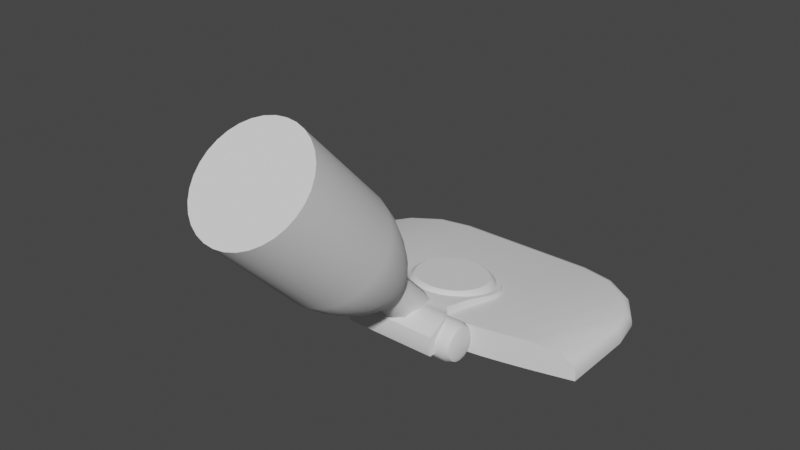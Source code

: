 # Source: VacuumCleaner_Enemy_.blend  (saved by Blender 3.6.11; exported with 4.5.12 LTS)
import bpy
from mathutils import Matrix  # noqa: F401  (used for matrix-valued properties, if any)

bpy.ops.wm.read_factory_settings(use_empty=True)
scene = bpy.context.scene
scene.name = 'Scene'

# ---- node groups
ng_auto_smooth = bpy.data.node_groups.new('Auto Smooth', 'GeometryNodeTree')
_s = ng_auto_smooth.interface.new_socket(name='Geometry', in_out='OUTPUT', socket_type='NodeSocketGeometry')
_s = ng_auto_smooth.interface.new_socket(name='Geometry', in_out='INPUT', socket_type='NodeSocketGeometry')
_s = ng_auto_smooth.interface.new_socket(name='Angle', in_out='INPUT', socket_type='NodeSocketFloat')
_s.subtype = 'ANGLE'
_s.min_value = 0.0
_s.max_value = 3.142
ng_auto_smooth.is_modifier = True
_N = ng_auto_smooth.nodes; _L = ng_auto_smooth.links
n0 = _N.new('NodeGroupOutput'); n0.name = 'Group Output'; n0.location = (480, -100)
n1 = _N.new('NodeGroupInput'); n1.name = 'Group Input'; n1.location = (-420, -300)
n2 = _N.new('NodeGroupInput'); n2.name = 'Group Input.001'; n2.location = (-60, -100)
n3 = _N.new('GeometryNodeSetShadeSmooth'); n3.name = 'Set Shade Smooth'; n3.location = (120, -100)
n3.domain = 'EDGE'
n4 = _N.new('GeometryNodeSetShadeSmooth'); n4.name = 'Set Shade Smooth.001'; n4.location = (300, -100)
n5 = _N.new('GeometryNodeInputMeshEdgeAngle'); n5.name = 'Edge Angle'; n5.location = (-420, -220)
n6 = _N.new('GeometryNodeInputEdgeSmooth'); n6.name = 'Is Edge Smooth'; n6.location = (-60, -160)
n7 = _N.new('GeometryNodeInputShadeSmooth'); n7.name = 'Is Face Smooth'; n7.location = (-240, -340)
n8 = _N.new('FunctionNodeBooleanMath'); n8.name = 'Boolean Math'; n8.location = (-60, -220)
n9 = _N.new('FunctionNodeCompare'); n9.name = 'Compare'; n9.location = (-240, -180)
n9.operation = 'LESS_EQUAL'
_L.new(n5.outputs[0], n9.inputs[0])
_L.new(n4.outputs[0], n0.inputs[0])
_L.new(n1.outputs[1], n9.inputs[1])
_L.new(n9.outputs[0], n8.inputs[0])
_L.new(n7.outputs[0], n8.inputs[1])
_L.new(n2.outputs[0], n3.inputs[0])
_L.new(n6.outputs[0], n3.inputs[1])
_L.new(n3.outputs[0], n4.inputs[0])
_L.new(n8.outputs[0], n3.inputs[2])
n0.is_active_output = True

# ---- world
world_world = bpy.data.worlds.new('World'); scene.world = world_world
world_world.use_nodes = True; world_world.node_tree.nodes.clear()
_N = world_world.node_tree.nodes; _L = world_world.node_tree.links
n0 = _N.new('ShaderNodeOutputWorld'); n0.name = 'World Output'; n0.location = (300, 300)
n1 = _N.new('ShaderNodeBackground'); n1.name = 'Background'; n1.location = (10, 300)
n1.inputs[0].default_value = (0.05088, 0.05088, 0.05088, 1.0)
_L.new(n1.outputs[0], n0.inputs[0])
n0.is_active_output = True
world_world.color = (0.05088, 0.05088, 0.05088)
world_world.use_sun_shadow = False
world_world.sun_shadow_jitter_overblur = 0.0

# ---- meshes
me_cube = bpy.data.meshes.new('Cube')
me_cube.from_pydata([(0.1997, -0.1274, 0.004947), (-0.0768, -0.1536, 0.04737), (0.169, -0.1352, 0.004947), (0.1382, -0.1423, 0.004947), (0.1075, -0.1486, 0.004947), (0.2208, 0.04038, 0.004947), (0.1936, 0.08113, 0.004947), (0.1529, 0.1084, 0.004947), (0.2304, -0.007697, 0.004947), (0.1048, 0.1179, 0.004947), (0.0768, -0.1536, 0.004947), (0.2304, -0.1193, 0.004947), (-0.1075, -0.1486, 0.04737), (-0.1382, -0.1423, 0.04737), (-0.169, -0.1352, 0.04737), (-0.1997, -0.1274, 0.04737), (0.0, -0.1594, 0.04737), (0.0, 0.1179, 0.004947), (0.0, -0.1594, 0.004947), (-0.1997, -0.1274, 0.004947), (0.0768, -0.1536, 0.04737), (-0.169, -0.1352, 0.004947), (-0.1382, -0.1423, 0.004947), (-0.1075, -0.1486, 0.004947), (-0.2208, 0.04038, 0.004947), (-0.1936, 0.08113, 0.004947), (-0.1529, 0.1084, 0.004947), (-0.2304, -0.007697, 0.004947), (-0.1048, 0.1179, 0.004947), (-0.0768, -0.1536, 0.004947), (-0.2304, -0.1193, 0.004947), (0.1075, -0.1486, 0.04737), (0.1382, -0.1423, 0.04737), (0.169, -0.1352, 0.04737), (0.2098, -0.1247, 0.03975), (-0.2238, -0.1208, 0.02923), (-0.2304, -0.1192, 0.01046), (-0.2271, -0.1199, 0.0249), (-0.2295, -0.1193, 0.01803), (-0.1025, 0.1024, 0.02618), (-0.1048, 0.1179, 0.01046), (-0.1036, 0.1102, 0.02338), (-0.1045, 0.1158, 0.01762), (-0.2304, -0.007697, 0.01046), (-0.224, -0.02074, 0.0291), (-0.2295, -0.009445, 0.01801), (-0.2272, -0.01422, 0.02484), (-0.1529, 0.1084, 0.01046), (-0.1489, 0.09294, 0.02627), (-0.1523, 0.1063, 0.01763), (-0.1509, 0.1007, 0.02342), (-0.1936, 0.08113, 0.01046), (-0.1882, 0.0663, 0.02654), (-0.1929, 0.07915, 0.01767), (-0.1909, 0.07372, 0.02356), (-0.2208, 0.04038, 0.01046), (-0.2143, 0.02649, 0.02718), (-0.22, 0.03852, 0.01775), (-0.2176, 0.03343, 0.02388), (0.0, 0.1025, 0.02617), (0.0, 0.1179, 0.01046), (0.0, 0.1102, 0.02337), (0.0, 0.1159, 0.01762), (0.2304, -0.1192, 0.01046), (0.2238, -0.1208, 0.02923), (0.2295, -0.1193, 0.01803), (0.2271, -0.1199, 0.0249), (0.1048, 0.1179, 0.01046), (0.1025, 0.1024, 0.02618), (0.1045, 0.1158, 0.01762), (0.1036, 0.1102, 0.02338), (0.224, -0.02074, 0.0291), (0.2304, -0.007697, 0.01046), (0.2272, -0.01422, 0.02484), (0.2295, -0.009445, 0.01801), (0.1489, 0.09294, 0.02627), (0.1529, 0.1084, 0.01046), (0.1509, 0.1007, 0.02342), (0.1523, 0.1063, 0.01763), (0.1882, 0.0663, 0.02654), (0.1936, 0.08113, 0.01046), (0.1909, 0.07372, 0.02356), (0.1929, 0.07915, 0.01767), (0.2143, 0.02649, 0.02718), (0.2208, 0.04038, 0.01046), (0.2176, 0.03343, 0.02388), (0.22, 0.03852, 0.01775), (0.0, -0.1594, 0.01803), (-0.0768, -0.1536, 0.01803), (-0.1075, -0.1486, 0.01803), (-0.1382, -0.1423, 0.01803), (-0.169, -0.1352, 0.01803), (-0.1997, -0.1274, 0.01803), (0.1997, -0.1274, 0.01803), (0.169, -0.1352, 0.01803), (0.1382, -0.1423, 0.01803), (0.1075, -0.1486, 0.01803), (0.0768, -0.1536, 0.01803)], [], [(43, 27, 30, 36), (60, 17, 28, 40), (47, 26, 25, 51), (16, 20, 68, 59), (51, 25, 24, 55), (16, 59, 39, 1), (63, 11, 8, 72), (3, 6, 5, 2), (4, 7, 6, 3), (29, 23, 26, 28), (22, 21, 24, 25), (23, 22, 25, 26), (0, 8, 11), (2, 5, 8, 0), (17, 60, 67, 9), (18, 17, 9, 10), (19, 30, 27), (18, 29, 28, 17), (21, 19, 27, 24), (7, 76, 80, 6), (84, 5, 6, 80), (5, 84, 72, 8), (10, 9, 7, 4), (88, 29, 18, 87), (89, 88, 1, 12), (90, 22, 23, 89), (91, 21, 22, 90), (92, 19, 21, 91), (15, 44, 35), (93, 0, 11, 63, 65), (55, 24, 27, 43), (20, 31, 75, 68), (31, 32, 79, 75), (32, 33, 83, 79), (33, 34, 71, 83), (7, 9, 67, 76), (34, 64, 71), (93, 34, 33, 94), (94, 33, 32, 95), (95, 32, 31, 96), (96, 31, 20, 97), (97, 20, 16, 87), (1, 39, 48, 12), (12, 48, 52, 13), (13, 52, 56, 14), (14, 56, 44, 15), (40, 28, 26, 47), (48, 39, 41, 50), (50, 41, 42, 49), (49, 42, 40, 47), (52, 48, 50, 54), (54, 50, 49, 53), (53, 49, 47, 51), (56, 52, 54, 58), (58, 54, 53, 57), (57, 53, 51, 55), (44, 56, 58, 46), (46, 58, 57, 45), (45, 57, 55, 43), (35, 44, 46, 37), (37, 46, 45, 38), (38, 45, 43, 36), (39, 59, 61, 41), (41, 61, 62, 42), (42, 62, 60, 40), (76, 67, 69, 78), (78, 69, 70, 77), (77, 70, 68, 75), (80, 76, 78, 82), (82, 78, 77, 81), (81, 77, 75, 79), (84, 80, 82, 86), (86, 82, 81, 85), (85, 81, 79, 83), (72, 84, 86, 74), (74, 86, 85, 73), (73, 85, 83, 71), (63, 72, 74, 65), (65, 74, 73, 66), (66, 73, 71, 64), (67, 60, 62, 69), (69, 62, 61, 70), (70, 61, 59, 68), (38, 92, 15, 35, 37), (10, 97, 87, 18), (4, 96, 97, 10), (3, 95, 96, 4), (2, 94, 95, 3), (0, 93, 94, 2), (15, 92, 91, 14), (14, 91, 90, 13), (13, 90, 89, 12), (23, 29, 88, 89), (1, 88, 87, 16), (34, 93, 65, 66, 64), (30, 19, 92, 38, 36)])
me_cube.polygons.foreach_set('use_smooth', [True] * 96)
_uv = me_cube.uv_layers.new(name='UVMap')
_uv.uv.foreach_set('vector', [0.875, 0.667, 0.875, 0.667, 0.875, 0.75, 0.4982, 0.427, 0.75, 0.5, 0.75, 0.5, 0.8068, 0.5, 0.8068, 0.5, 0.8329, 0.5127, 0.8329, 0.5127, 0.855, 0.5489, 0.855, 0.5489, 0.75, 0.75, 0.7917, 0.75, 0.8056, 0.5206, 0.75, 0.5205, 0.855, 0.5489, 0.855, 0.5489, 0.8698, 0.6031, 0.8698, 0.6031, 0.75, 0.75, 0.75, 0.5205, 0.8056, 0.5206, 0.7917, 0.75, 0.875, 0.75, 0.875, 0.75, 0.875, 0.667, 0.875, 0.667, 0.825, 0.75, 0.855, 0.5489, 0.8698, 0.6031, 0.8417, 0.75, 0.8083, 0.75, 0.8329, 0.5127, 0.855, 0.5489, 0.825, 0.75, 0.7917, 0.75, 0.8083, 0.75, 0.8329, 0.5127, 0.8068, 0.5, 0.825, 0.75, 0.8417, 0.75, 0.8698, 0.6031, 0.855, 0.5489, 0.8083, 0.75, 0.825, 0.75, 0.855, 0.5489, 0.8329, 0.5127, 0.8583, 0.75, 0.875, 0.667, 0.875, 0.75, 0.8417, 0.75, 0.8698, 0.6031, 0.875, 0.667, 0.8583, 0.75, 0.75, 0.5, 0.75, 0.5, 0.8068, 0.5, 0.8068, 0.5, 0.75, 0.75, 0.75, 0.5, 0.8068, 0.5, 0.7917, 0.75, 0.8583, 0.75, 0.875, 0.75, 0.875, 0.667, 0.75, 0.75, 0.7917, 0.75, 0.8068, 0.5, 0.75, 0.5, 0.8417, 0.75, 0.8583, 0.75, 0.875, 0.667, 0.8698, 0.6031, 0.0, 0.0, 0.0, 0.0, 0.855, 0.5489, 0.855, 0.5489, 0.8698, 0.6031, 0.8698, 0.6031, 0.855, 0.5489, 0.855, 0.5489, 0.8698, 0.6031, 0.8698, 0.6031, 0.875, 0.667, 0.875, 0.667, 0.7917, 0.75, 0.8068, 0.5, 0.8329, 0.5127, 0.8083, 0.75, 0.7917, 0.75, 0.7917, 0.75, 0.75, 0.75, 0.75, 0.75, 0.0, 0.0, 0.0, 0.0, 0.0, 0.0, 0.0, 0.0, 0.825, 0.75, 0.825, 0.75, 0.8083, 0.75, 0.5007, 0.4645, 0.8417, 0.75, 0.8417, 0.75, 0.825, 0.75, 0.825, 0.75, 0.8583, 0.75, 0.8583, 0.75, 0.8417, 0.75, 0.8417, 0.75, 0.8583, 0.75, 0.8715, 0.6843, 0.8714, 0.75, 0.8583, 0.75, 0.8583, 0.75, 0.875, 0.75, 0.875, 0.75, 0.8748, 0.75, 0.8698, 0.6031, 0.8698, 0.6031, 0.875, 0.667, 0.875, 0.667, 0.7917, 0.75, 0.8083, 0.75, 0.8308, 0.5332, 0.8056, 0.5206, 0.8083, 0.75, 0.825, 0.75, 0.8521, 0.5686, 0.8308, 0.5332, 0.825, 0.75, 0.8417, 0.75, 0.8663, 0.6215, 0.8521, 0.5686, 0.8417, 0.75, 0.8638, 0.75, 0.8715, 0.6843, 0.8663, 0.6215, 0.0, 0.0, 0.0, 0.0, 0.0, 0.0, 0.0, 0.0, 0.8638, 0.75, 0.8714, 0.75, 0.8715, 0.6843, 0.8583, 0.75, 0.8638, 0.75, 0.8417, 0.75, 0.8417, 0.75, 0.8417, 0.75, 0.8417, 0.75, 0.825, 0.75, 0.825, 0.75, 0.825, 0.75, 0.825, 0.75, 0.8083, 0.75, 0.8083, 0.75, 0.8083, 0.75, 0.8083, 0.75, 0.7917, 0.75, 0.7917, 0.75, 0.7917, 0.75, 0.7917, 0.75, 0.75, 0.75, 0.75, 0.75, 0.7917, 0.75, 0.8056, 0.5206, 0.8308, 0.5332, 0.8083, 0.75, 0.8083, 0.75, 0.8308, 0.5332, 0.8521, 0.5686, 0.825, 0.75, 0.825, 0.75, 0.8521, 0.5686, 0.8663, 0.6215, 0.8417, 0.75, 0.8417, 0.75, 0.8663, 0.6215, 0.8715, 0.6843, 0.8583, 0.75, 0.8068, 0.5, 0.8068, 0.5, 0.8329, 0.5127, 0.8329, 0.5127, 0.8308, 0.5332, 0.8056, 0.5206, 0.8062, 0.51, 0.8319, 0.5227, 0.8319, 0.5227, 0.8062, 0.51, 0.8068, 0.5, 0.8331, 0.513, 0.8331, 0.513, 0.8068, 0.5, 0.8068, 0.5, 0.8329, 0.5127, 0.8521, 0.5686, 0.8308, 0.5332, 0.8319, 0.5227, 0.8536, 0.5584, 0.8536, 0.5584, 0.8319, 0.5227, 0.8331, 0.513, 0.8553, 0.5498, 0.8553, 0.5498, 0.8331, 0.513, 0.8329, 0.5127, 0.855, 0.5489, 0.8663, 0.6215, 0.8521, 0.5686, 0.8536, 0.5584, 0.8682, 0.6119, 0.8682, 0.6119, 0.8536, 0.5584, 0.8553, 0.5498, 0.8701, 0.6047, 0.8701, 0.6047, 0.8553, 0.5498, 0.855, 0.5489, 0.8698, 0.6031, 0.8715, 0.6843, 0.8663, 0.6215, 0.8682, 0.6119, 0.8734, 0.6752, 0.8734, 0.6752, 0.8682, 0.6119, 0.8701, 0.6047, 0.8752, 0.669, 0.8752, 0.669, 0.8701, 0.6047, 0.8698, 0.6031, 0.875, 0.667, 0.8714, 0.75, 0.8715, 0.6843, 0.875, 0.6756, 0.875, 0.75, 0.0, 0.0, 0.7837, 0.5973, 0.8607, 0.657, 0.2252, 0.193, 0.2252, 0.193, 0.8607, 0.657, 0.875, 0.667, 0.4982, 0.427, 0.8056, 0.5206, 0.75, 0.5205, 0.75, 0.51, 0.8062, 0.51, 0.8062, 0.51, 0.75, 0.51, 0.75, 0.5, 0.8068, 0.5, 0.8068, 0.5, 0.75, 0.5, 0.75, 0.5, 0.8068, 0.5, 0.0, 0.0, 0.0, 0.0, 0.0, 0.0, 0.0, 0.0, 0.0, 0.0, 0.0, 0.0, 0.0, 0.0, 0.0, 0.0, 0.8327, 0.5126, 0.807, 0.5001, 0.8056, 0.5206, 0.8308, 0.5332, 0.855, 0.5489, 0.0, 0.0, 0.01242, 0.007972, 0.8637, 0.5545, 0.8637, 0.5545, 0.01242, 0.007972, 0.04635, 0.02975, 0.855, 0.5489, 0.855, 0.5489, 0.8341, 0.5147, 0.8308, 0.5332, 0.8521, 0.5686, 0.8698, 0.6031, 0.855, 0.5489, 0.8554, 0.5503, 0.8701, 0.6047, 0.8701, 0.6047, 0.8554, 0.5503, 0.8537, 0.5584, 0.8682, 0.6119, 0.8682, 0.6119, 0.8537, 0.5584, 0.8521, 0.5686, 0.8663, 0.6215, 0.875, 0.667, 0.8698, 0.6031, 0.8701, 0.6047, 0.8751, 0.6691, 0.8751, 0.6691, 0.8701, 0.6047, 0.8682, 0.6119, 0.8736, 0.6754, 0.8736, 0.6754, 0.8682, 0.6119, 0.8663, 0.6215, 0.8715, 0.6843, 0.875, 0.75, 0.875, 0.667, 0.8751, 0.6691, 0.8748, 0.75, 0.8748, 0.75, 0.8751, 0.6691, 0.8736, 0.6754, 0.8735, 0.75, 0.8735, 0.75, 0.8736, 0.6754, 0.8715, 0.6843, 0.8714, 0.75, 0.8068, 0.5, 0.75, 0.5, 0.75, 0.5, 0.8067, 0.5, 0.8067, 0.5, 0.75, 0.5, 0.75, 0.51, 0.8062, 0.51, 0.8062, 0.51, 0.75, 0.51, 0.75, 0.5205, 0.8056, 0.5206, 0.0, 0.0, 0.0, 0.0, 0.0, 0.0, 0.0, 0.0, 0.0, 0.0, 0.7917, 0.75, 0.7917, 0.75, 0.75, 0.75, 0.75, 0.75, 0.8083, 0.75, 0.8083, 0.75, 0.7917, 0.75, 0.7917, 0.75, 0.825, 0.75, 0.825, 0.75, 0.8083, 0.75, 0.8083, 0.75, 0.8417, 0.75, 0.8417, 0.75, 0.825, 0.75, 0.825, 0.75, 0.8583, 0.75, 0.8583, 0.75, 0.8417, 0.75, 0.8417, 0.75, 0.8583, 0.75, 0.8583, 0.75, 0.8417, 0.75, 0.8417, 0.75, 0.8417, 0.75, 0.8417, 0.75, 0.825, 0.75, 0.825, 0.75, 0.825, 0.75, 0.825, 0.75, 0.5007, 0.4645, 0.0, 0.0, 0.0, 0.0, 0.0, 0.0, 0.0, 0.0, 0.0, 0.0, 0.7917, 0.75, 0.7917, 0.75, 0.75, 0.75, 0.75, 0.75, 0.8638, 0.75, 0.8583, 0.75, 0.8748, 0.75, 0.8735, 0.75, 0.8714, 0.75, 0.0, 0.0, 0.0, 0.0, 0.0, 0.0, 0.0, 0.0, 0.0, 0.0])
me_cube.update()
me_cylinder = bpy.data.meshes.new('Cylinder')
me_cylinder.from_pydata([(3.66e-10, 0.06371, -0.008501), (0.01243, 0.06248, -0.008501), (0.02438, 0.05886, -0.008501), (0.03539, 0.05297, -0.008501), (0.04505, 0.04505, -0.008501), (0.05297, 0.03539, -0.008501), (0.05886, 0.02438, -0.008501), (0.06248, 0.01243, -0.008501), (0.06371, 1.418e-09, -0.008501), (0.06248, -0.01243, -0.008501), (0.05886, -0.02438, -0.008501), (0.05297, -0.03539, -0.008501), (0.04505, -0.04505, -0.008501), (0.03539, -0.05297, -0.008501), (0.02438, -0.05886, -0.008501), (0.01243, -0.06248, -0.008501), (3.66e-10, -0.06371, -0.008501), (-0.01243, -0.06248, -0.008501), (-0.02438, -0.05886, -0.008501), (-0.03539, -0.05297, -0.008501), (-0.04505, -0.04505, -0.008501), (-0.05297, -0.03539, -0.008501), (-0.05886, -0.02438, -0.008501), (-0.06248, -0.01243, -0.008501), (-0.06371, 1.418e-09, -0.008501), (-0.06248, 0.01243, -0.008501), (-0.05886, 0.02438, -0.008501), (-0.05297, 0.03539, -0.008501), (-0.04505, 0.04505, -0.008501), (-0.03539, 0.05297, -0.008501), (-0.02438, 0.05886, -0.008501), (-0.01243, 0.06248, -0.008501), (4.481e-10, 0.05232, 0.007405), (4.014e-10, 0.06122, -0.0006084), (3.692e-10, 0.055, 0.0058), (0.01021, 0.05131, 0.007405), (0.01191, 0.06005, -0.0006084), (0.01073, 0.05394, 0.0058), (0.02002, 0.04833, 0.007405), (0.02337, 0.05658, -0.0006084), (0.02105, 0.05081, 0.0058), (0.02907, 0.0435, 0.007405), (0.03393, 0.05093, -0.0006084), (0.03056, 0.04573, 0.0058), (0.03699, 0.03699, 0.007405), (0.04318, 0.04334, -0.0006084), (0.03889, 0.03889, 0.0058), (0.0435, 0.02907, 0.007405), (0.05078, 0.03408, -0.0006084), (0.04573, 0.03056, 0.0058), (0.04833, 0.02002, 0.007405), (0.05642, 0.02353, -0.0006084), (0.05081, 0.02105, 0.0058), (0.05131, 0.01021, 0.007405), (0.05989, 0.01207, -0.0006084), (0.05394, 0.01073, 0.0058), (0.05232, 1.878e-10, 0.007405), (0.06107, 0.0001569, -0.0006084), (0.055, 2.515e-10, 0.0058), (0.05131, -0.01021, 0.007405), (0.05989, -0.01176, -0.0006084), (0.05394, -0.01073, 0.0058), (0.04833, -0.02002, 0.007405), (0.05642, -0.02321, -0.0006084), (0.05081, -0.02105, 0.0058), (0.0435, -0.02907, 0.007405), (0.05078, -0.03377, -0.0006084), (0.04573, -0.03056, 0.0058), (0.03699, -0.03699, 0.007405), (0.04318, -0.04302, -0.0006084), (0.03889, -0.03889, 0.0058), (0.02907, -0.0435, 0.007405), (0.03393, -0.05062, -0.0006084), (0.03056, -0.04573, 0.0058), (0.02002, -0.04833, 0.007405), (0.02337, -0.05626, -0.0006084), (0.02105, -0.05081, 0.0058), (0.01021, -0.05131, 0.007405), (0.01191, -0.05974, -0.0006084), (0.01073, -0.05394, 0.0058), (3.51e-10, -0.05232, 0.007405), (4.014e-10, -0.06091, -0.0006084), (3.389e-10, -0.055, 0.0058), (-0.01021, -0.05131, 0.007405), (-0.01191, -0.05974, -0.0006084), (-0.01073, -0.05394, 0.0058), (-0.02002, -0.04833, 0.007405), (-0.02337, -0.05626, -0.0006084), (-0.02105, -0.05081, 0.0058), (-0.02907, -0.0435, 0.007405), (-0.03393, -0.05062, -0.0006084), (-0.03056, -0.04573, 0.0058), (-0.03699, -0.03699, 0.007405), (-0.04318, -0.04302, -0.0006084), (-0.03889, -0.03889, 0.0058), (-0.0435, -0.02907, 0.007405), (-0.05078, -0.03377, -0.0006084), (-0.04573, -0.03056, 0.0058), (-0.04833, -0.02002, 0.007405), (-0.05642, -0.02321, -0.0006084), (-0.05081, -0.02105, 0.0058), (-0.05131, -0.01021, 0.007405), (-0.05989, -0.01176, -0.0006084), (-0.05394, -0.01073, 0.0058), (-0.05232, 2.582e-10, 0.007405), (-0.06107, 0.0001569, -0.0006084), (-0.055, 2.749e-10, 0.0058), (-0.05131, 0.01021, 0.007405), (-0.05989, 0.01207, -0.0006084), (-0.05394, 0.01073, 0.0058), (-0.04833, 0.02002, 0.007405), (-0.05642, 0.02353, -0.0006084), (-0.05081, 0.02105, 0.0058), (-0.0435, 0.02907, 0.007405), (-0.05078, 0.03408, -0.0006084), (-0.04573, 0.03056, 0.0058), (-0.03699, 0.03699, 0.007405), (-0.04318, 0.04334, -0.0006084), (-0.03889, 0.03889, 0.0058), (-0.02907, 0.0435, 0.007405), (-0.03393, 0.05093, -0.0006084), (-0.03056, 0.04573, 0.0058), (-0.02002, 0.04833, 0.007405), (-0.02337, 0.05658, -0.0006084), (-0.02105, 0.05081, 0.0058), (-0.01021, 0.05131, 0.007405), (-0.01191, 0.06005, -0.0006084), (-0.01073, 0.05394, 0.0058)], [], [(31, 126, 33, 0), (2, 39, 42, 3), (3, 42, 45, 4), (4, 45, 48, 5), (5, 48, 51, 6), (6, 51, 54, 7), (7, 54, 57, 8), (8, 57, 60, 9), (9, 60, 63, 10), (10, 63, 66, 11), (11, 66, 69, 12), (12, 69, 72, 13), (13, 72, 75, 14), (14, 75, 78, 15), (15, 78, 81, 16), (16, 81, 84, 17), (17, 84, 87, 18), (18, 87, 90, 19), (19, 90, 93, 20), (20, 93, 96, 21), (21, 96, 99, 22), (22, 99, 102, 23), (23, 102, 105, 24), (24, 105, 108, 25), (25, 108, 111, 26), (26, 111, 114, 27), (27, 114, 117, 28), (28, 117, 120, 29), (29, 120, 123, 30), (30, 123, 126, 31), (0, 33, 36, 1), (1, 36, 39, 2), (36, 33, 34, 37), (37, 34, 32, 35), (39, 36, 37, 40), (40, 37, 35, 38), (42, 39, 40, 43), (43, 40, 38, 41), (45, 42, 43, 46), (46, 43, 41, 44), (48, 45, 46, 49), (49, 46, 44, 47), (51, 48, 49, 52), (52, 49, 47, 50), (54, 51, 52, 55), (55, 52, 50, 53), (57, 54, 55, 58), (58, 55, 53, 56), (60, 57, 58, 61), (61, 58, 56, 59), (63, 60, 61, 64), (64, 61, 59, 62), (66, 63, 64, 67), (67, 64, 62, 65), (69, 66, 67, 70), (70, 67, 65, 68), (72, 69, 70, 73), (73, 70, 68, 71), (75, 72, 73, 76), (76, 73, 71, 74), (78, 75, 76, 79), (79, 76, 74, 77), (81, 78, 79, 82), (82, 79, 77, 80), (84, 81, 82, 85), (85, 82, 80, 83), (87, 84, 85, 88), (88, 85, 83, 86), (90, 87, 88, 91), (91, 88, 86, 89), (93, 90, 91, 94), (94, 91, 89, 92), (96, 93, 94, 97), (97, 94, 92, 95), (99, 96, 97, 100), (100, 97, 95, 98), (102, 99, 100, 103), (103, 100, 98, 101), (105, 102, 103, 106), (106, 103, 101, 104), (108, 105, 106, 109), (109, 106, 104, 107), (111, 108, 109, 112), (112, 109, 107, 110), (114, 111, 112, 115), (115, 112, 110, 113), (117, 114, 115, 118), (118, 115, 113, 116), (120, 117, 118, 121), (121, 118, 116, 119), (123, 120, 121, 124), (124, 121, 119, 122), (126, 123, 124, 127), (127, 124, 122, 125), (33, 126, 127, 34), (34, 127, 125, 32), (35, 32, 125, 122, 119, 116, 113, 110, 107, 104, 101, 98, 95, 92, 89, 86, 83, 80, 77, 74, 71, 68, 65, 62, 59, 56, 53, 50, 47, 44, 41, 38)])
me_cylinder.polygons.foreach_set('use_smooth', [True] * 97)
_uv = me_cylinder.uv_layers.new(name='UVMap')
_uv.uv.foreach_set('vector', [0.03125, 0.5, 0.03125, 0.8116, 0.0, 0.8116, 0.0, 0.5, 0.9375, 0.5, 0.9375, 0.8116, 0.9062, 0.8116, 0.9062, 0.5, 0.9062, 0.5, 0.9062, 0.8116, 0.875, 0.8116, 0.875, 0.5, 0.875, 0.5, 0.875, 0.8116, 0.8438, 0.8116, 0.8438, 0.5, 0.8438, 0.5, 0.8438, 0.8116, 0.8125, 0.8116, 0.8125, 0.5, 0.8125, 0.5, 0.8125, 0.8116, 0.7812, 0.8116, 0.7812, 0.5, 0.7812, 0.5, 0.7812, 0.8116, 0.75, 0.8116, 0.75, 0.5, 0.75, 0.5, 0.75, 0.8116, 0.7188, 0.8116, 0.7188, 0.5, 0.7188, 0.5, 0.7188, 0.8116, 0.6875, 0.8116, 0.6875, 0.5, 0.6875, 0.5, 0.6875, 0.8116, 0.6562, 0.8116, 0.6562, 0.5, 0.6562, 0.5, 0.6562, 0.8116, 0.625, 0.8116, 0.625, 0.5, 0.625, 0.5, 0.625, 0.8116, 0.5938, 0.8116, 0.5938, 0.5, 0.5938, 0.5, 0.5938, 0.8116, 0.5625, 0.8116, 0.5625, 0.5, 0.5625, 0.5, 0.5625, 0.8116, 0.5312, 0.8116, 0.5312, 0.5, 0.5312, 0.5, 0.5312, 0.8116, 0.5, 0.8116, 0.5, 0.5, 0.5, 0.5, 0.5, 0.8116, 0.4688, 0.8116, 0.4688, 0.5, 0.4688, 0.5, 0.4688, 0.8116, 0.4375, 0.8116, 0.4375, 0.5, 0.4375, 0.5, 0.4375, 0.8116, 0.4062, 0.8116, 0.4062, 0.5, 0.4062, 0.5, 0.4062, 0.8116, 0.375, 0.8116, 0.375, 0.5, 0.375, 0.5, 0.375, 0.8116, 0.3438, 0.8116, 0.3438, 0.5, 0.3438, 0.5, 0.3438, 0.8116, 0.3125, 0.8116, 0.3125, 0.5, 0.3125, 0.5, 0.3125, 0.8116, 0.2812, 0.8116, 0.2812, 0.5, 0.2812, 0.5, 0.2812, 0.8116, 0.25, 0.8116, 0.25, 0.5, 0.25, 0.5, 0.25, 0.8116, 0.2188, 0.8116, 0.2188, 0.5, 0.2188, 0.5, 0.2188, 0.8116, 0.1875, 0.8116, 0.1875, 0.5, 0.1875, 0.5, 0.1875, 0.8116, 0.1562, 0.8116, 0.1562, 0.5, 0.1562, 0.5, 0.1562, 0.8116, 0.125, 0.8116, 0.125, 0.5, 0.125, 0.5, 0.125, 0.8116, 0.09375, 0.8116, 0.09375, 0.5, 0.09375, 0.5, 0.09375, 0.8116, 0.0625, 0.8116, 0.0625, 0.5, 0.0625, 0.5, 0.0625, 0.8116, 0.03125, 0.8116, 0.03125, 0.5, 1.0, 0.5, 1.0, 0.8116, 0.9688, 0.8116, 0.9688, 0.5, 0.9688, 0.5, 0.9688, 0.8116, 0.9375, 0.8116, 0.9375, 0.5, 0.9688, 0.8116, 1.0, 0.8116, 0.9997, 1.0, 0.9691, 1.0, 0.2964, 0.4854, 0.2505, 0.49, 0.25, 0.4738, 0.2937, 0.4695, 0.9375, 0.8116, 0.9688, 0.8116, 0.9684, 1.0, 0.9378, 1.0, 0.3414, 0.4719, 0.2973, 0.4853, 0.2937, 0.4695, 0.3356, 0.4567, 0.9062, 0.8116, 0.9375, 0.8116, 0.9372, 1.0, 0.9066, 1.0, 0.3829, 0.4498, 0.3423, 0.4715, 0.3356, 0.4567, 0.3743, 0.4361, 0.875, 0.8116, 0.9062, 0.8116, 0.9059, 1.0, 0.8753, 1.0, 0.4193, 0.42, 0.3837, 0.4493, 0.3743, 0.4361, 0.4082, 0.4082, 0.8438, 0.8116, 0.875, 0.8116, 0.8747, 1.0, 0.8441, 1.0, 0.4493, 0.3837, 0.42, 0.4193, 0.4082, 0.4082, 0.4361, 0.3743, 0.8125, 0.8116, 0.8438, 0.8116, 0.8434, 1.0, 0.8128, 1.0, 0.4715, 0.3423, 0.4498, 0.3829, 0.4361, 0.3743, 0.4567, 0.3356, 0.7812, 0.8116, 0.8125, 0.8116, 0.8122, 1.0, 0.7816, 1.0, 0.4853, 0.2973, 0.4719, 0.3414, 0.4567, 0.3356, 0.4695, 0.2937, 0.75, 0.8116, 0.7812, 0.8116, 0.7809, 1.0, 0.7503, 1.0, 0.49, 0.2505, 0.4854, 0.2964, 0.4695, 0.2937, 0.4738, 0.25, 0.7188, 0.8116, 0.75, 0.8116, 0.7497, 1.0, 0.7191, 1.0, 0.4854, 0.2036, 0.49, 0.2495, 0.4738, 0.25, 0.4695, 0.2063, 0.6875, 0.8116, 0.7188, 0.8116, 0.7184, 1.0, 0.6878, 1.0, 0.4719, 0.1586, 0.4853, 0.2027, 0.4695, 0.2063, 0.4567, 0.1644, 0.6562, 0.8116, 0.6875, 0.8116, 0.6872, 1.0, 0.6566, 1.0, 0.4498, 0.1171, 0.4715, 0.1577, 0.4567, 0.1644, 0.4361, 0.1257, 0.625, 0.8116, 0.6562, 0.8116, 0.6559, 1.0, 0.6253, 1.0, 0.42, 0.08065, 0.4493, 0.1163, 0.4361, 0.1257, 0.4082, 0.09177, 0.5938, 0.8116, 0.625, 0.8116, 0.6247, 1.0, 0.5941, 1.0, 0.3837, 0.05074, 0.4193, 0.08, 0.4082, 0.09177, 0.3743, 0.06395, 0.5625, 0.8116, 0.5938, 0.8116, 0.5934, 1.0, 0.5628, 1.0, 0.3423, 0.02849, 0.3829, 0.05023, 0.3743, 0.06395, 0.3356, 0.04327, 0.5312, 0.8116, 0.5625, 0.8116, 0.5622, 1.0, 0.5316, 1.0, 0.2973, 0.01475, 0.3414, 0.02813, 0.3356, 0.04327, 0.2937, 0.03053, 0.5, 0.8116, 0.5312, 0.8116, 0.5309, 1.0, 0.5003, 1.0, 0.2505, 0.01005, 0.2964, 0.01457, 0.2937, 0.03053, 0.25, 0.02623, 0.4688, 0.8116, 0.5, 0.8116, 0.4997, 1.0, 0.4691, 1.0, 0.2036, 0.01457, 0.2495, 0.01005, 0.25, 0.02623, 0.2063, 0.03053, 0.4375, 0.8116, 0.4688, 0.8116, 0.4684, 1.0, 0.4378, 1.0, 0.1586, 0.02813, 0.2027, 0.01475, 0.2063, 0.03053, 0.1644, 0.04327, 0.4062, 0.8116, 0.4375, 0.8116, 0.4372, 1.0, 0.4066, 1.0, 0.1171, 0.05023, 0.1577, 0.02849, 0.1644, 0.04327, 0.1257, 0.06395, 0.375, 0.8116, 0.4062, 0.8116, 0.4059, 1.0, 0.3753, 1.0, 0.08065, 0.08, 0.1163, 0.05074, 0.1257, 0.06395, 0.09177, 0.09177, 0.3438, 0.8116, 0.375, 0.8116, 0.3747, 1.0, 0.3441, 1.0, 0.05074, 0.1163, 0.08, 0.08065, 0.09177, 0.09177, 0.06395, 0.1257, 0.3125, 0.8116, 0.3438, 0.8116, 0.3434, 1.0, 0.3128, 1.0, 0.02849, 0.1577, 0.05023, 0.1171, 0.06395, 0.1257, 0.04327, 0.1644, 0.2812, 0.8116, 0.3125, 0.8116, 0.3122, 1.0, 0.2816, 1.0, 0.01475, 0.2027, 0.02813, 0.1586, 0.04327, 0.1644, 0.03053, 0.2063, 0.25, 0.8116, 0.2812, 0.8116, 0.2809, 1.0, 0.2503, 1.0, 0.01005, 0.2495, 0.01457, 0.2036, 0.03053, 0.2063, 0.02623, 0.25, 0.2188, 0.8116, 0.25, 0.8116, 0.2497, 1.0, 0.2191, 1.0, 0.01457, 0.2964, 0.01005, 0.2505, 0.02623, 0.25, 0.03053, 0.2937, 0.1875, 0.8116, 0.2188, 0.8116, 0.2184, 1.0, 0.1878, 1.0, 0.02813, 0.3414, 0.01475, 0.2973, 0.03053, 0.2937, 0.04327, 0.3356, 0.1562, 0.8116, 0.1875, 0.8116, 0.1872, 1.0, 0.1566, 1.0, 0.05023, 0.3829, 0.02849, 0.3423, 0.04327, 0.3356, 0.06395, 0.3743, 0.125, 0.8116, 0.1562, 0.8116, 0.1559, 1.0, 0.1253, 1.0, 0.08, 0.4193, 0.05074, 0.3837, 0.06395, 0.3743, 0.09177, 0.4082, 0.09375, 0.8116, 0.125, 0.8116, 0.1247, 1.0, 0.09406, 1.0, 0.1163, 0.4493, 0.08065, 0.42, 0.09177, 0.4082, 0.1257, 0.4361, 0.0625, 0.8116, 0.09375, 0.8116, 0.09344, 1.0, 0.06281, 1.0, 0.1577, 0.4715, 0.1171, 0.4498, 0.1257, 0.4361, 0.1644, 0.4567, 0.03125, 0.8116, 0.0625, 0.8116, 0.06219, 1.0, 0.03156, 1.0, 0.2027, 0.4853, 0.1586, 0.4719, 0.1644, 0.4567, 0.2063, 0.4695, 0.0, 0.8116, 0.03125, 0.8116, 0.03094, 1.0, 0.0003096, 1.0, 0.2495, 0.49, 0.2036, 0.4854, 0.2063, 0.4695, 0.25, 0.4738, 0.2937, 0.4695, 0.25, 0.4738, 0.2063, 0.4695, 0.1644, 0.4567, 0.1257, 0.4361, 0.09177, 0.4082, 0.06395, 0.3743, 0.04327, 0.3356, 0.03053, 0.2937, 0.02623, 0.25, 0.03053, 0.2063, 0.04327, 0.1644, 0.06395, 0.1257, 0.09177, 0.09177, 0.1257, 0.06395, 0.1644, 0.04327, 0.2063, 0.03053, 0.25, 0.02623, 0.2937, 0.03053, 0.3356, 0.04327, 0.3743, 0.06395, 0.4082, 0.09177, 0.4361, 0.1257, 0.4567, 0.1644, 0.4695, 0.2063, 0.4738, 0.25, 0.4695, 0.2937, 0.4567, 0.3356, 0.4361, 0.3743, 0.4082, 0.4082, 0.3743, 0.4361, 0.3356, 0.4567])
me_cylinder.update()
me_cylinder_001 = bpy.data.meshes.new('Cylinder.001')
me_cylinder_001.from_pydata([(-1.37e-09, 0.02825, -0.07605), (-1.37e-09, 0.02825, 0.02336), (0.01997, 0.01997, -0.07605), (0.01997, 0.01997, 0.02336), (0.02825, -4.355e-09, -0.07605), (0.02825, -4.355e-09, 0.02336), (0.01997, -0.01997, -0.07605), (0.01997, -0.01997, 0.02336), (-1.37e-09, -0.02825, -0.07605), (-1.37e-09, -0.02825, 0.02336), (-0.01997, -0.01997, -0.07605), (-0.01997, -0.01997, 0.02336), (-0.02825, -4.355e-09, -0.07605), (-0.02825, -4.355e-09, 0.02336), (-0.01997, 0.01997, -0.07605), (-0.01997, 0.01997, 0.02336), (1.822e-09, 0.0799, 0.3317), (0.01559, 0.07836, 0.3317), (0.03057, 0.07381, 0.3317), (0.04439, 0.06643, 0.3317), (0.05649, 0.05649, 0.3317), (0.06643, 0.04439, 0.3317), (0.07381, 0.03057, 0.3317), (0.07836, 0.01559, 0.3317), (0.0799, -5.161e-09, 0.3317), (0.07836, -0.01559, 0.3317), (0.07381, -0.03057, 0.3317), (0.06643, -0.04439, 0.3317), (0.05649, -0.05649, 0.3317), (0.04439, -0.06643, 0.3317), (0.03057, -0.07381, 0.3317), (0.01559, -0.07836, 0.3317), (1.822e-09, -0.0799, 0.3317), (-0.01559, -0.07836, 0.3317), (-0.03057, -0.07381, 0.3317), (-0.04439, -0.06643, 0.3317), (-0.05649, -0.05649, 0.3317), (-0.06643, -0.04439, 0.3317), (-0.07381, -0.03057, 0.3317), (-0.07836, -0.01559, 0.3317), (-0.0799, -5.161e-09, 0.3317), (-0.07836, 0.01559, 0.3317), (-0.07381, 0.03057, 0.3317), (-0.06643, 0.04439, 0.3317), (-0.05649, 0.05649, 0.3317), (-0.04439, 0.06643, 0.3317), (-0.03057, 0.07381, 0.3317), (-0.01559, 0.07836, 0.3317), (3.433e-09, 0.02933, 0.02525), (0.005723, 0.02877, 0.02525), (0.01123, 0.0271, 0.02525), (0.0163, 0.02439, 0.02525), (0.02074, 0.02074, 0.02525), (0.02439, 0.0163, 0.02525), (0.0271, 0.01123, 0.02525), (0.02877, 0.005723, 0.02525), (0.02933, -1.802e-08, 0.02525), (0.02877, -0.005723, 0.02525), (0.0271, -0.01123, 0.02525), (0.02439, -0.0163, 0.02525), (0.02074, -0.02074, 0.02525), (0.0163, -0.02439, 0.02525), (0.01123, -0.0271, 0.02525), (0.005723, -0.02877, 0.02525), (2.146e-09, -0.02933, 0.02525), (-0.005723, -0.02877, 0.02525), (-0.01123, -0.0271, 0.02525), (-0.0163, -0.02439, 0.02525), (-0.02074, -0.02074, 0.02525), (-0.02439, -0.0163, 0.02525), (-0.0271, -0.01123, 0.02525), (-0.02877, -0.005723, 0.02525), (-0.02933, -1.717e-08, 0.02525), (-0.02877, 0.005723, 0.02525), (-0.0271, 0.01123, 0.02525), (-0.02439, 0.0163, 0.02525), (-0.02074, 0.02074, 0.02525), (-0.0163, 0.02439, 0.02525), (-0.01123, 0.0271, 0.02525), (-0.005723, 0.02877, 0.02525), (3.022e-09, 0.04225, 0.0433), (1.822e-09, 0.0799, 0.1605), (2.575e-09, 0.05587, 0.06939), (2.226e-09, 0.06727, 0.09992), (1.931e-09, 0.07578, 0.1314), (0.01559, 0.07836, 0.1605), (0.008243, 0.04144, 0.0433), (0.01478, 0.07432, 0.1314), (0.01312, 0.06597, 0.09992), (0.0109, 0.05479, 0.06939), (0.03057, 0.07381, 0.1605), (0.01617, 0.03903, 0.0433), (0.029, 0.07001, 0.1314), (0.02574, 0.06215, 0.09992), (0.02138, 0.05162, 0.06939), (0.04439, 0.06643, 0.1605), (0.02347, 0.03513, 0.0433), (0.0421, 0.06301, 0.1314), (0.03737, 0.05593, 0.09992), (0.03104, 0.04645, 0.06939), (0.05649, 0.05649, 0.1605), (0.02988, 0.02988, 0.0433), (0.05358, 0.05358, 0.1314), (0.04756, 0.04756, 0.09992), (0.0395, 0.0395, 0.06939), (0.06643, 0.04439, 0.1605), (0.03513, 0.02347, 0.0433), (0.06301, 0.0421, 0.1314), (0.05593, 0.03737, 0.09992), (0.04645, 0.03104, 0.06939), (0.07381, 0.03057, 0.1605), (0.03903, 0.01617, 0.0433), (0.07001, 0.029, 0.1314), (0.06215, 0.02574, 0.09992), (0.05162, 0.02138, 0.06939), (0.07836, 0.01559, 0.1605), (0.04144, 0.008243, 0.0433), (0.07432, 0.01478, 0.1314), (0.06597, 0.01312, 0.09992), (0.05479, 0.0109, 0.06939), (0.0799, -1.252e-08, 0.1605), (0.04225, -1.733e-08, 0.0433), (0.07578, -1.373e-08, 0.1314), (0.06727, -1.507e-08, 0.09992), (0.05587, -1.628e-08, 0.06939), (0.07836, -0.01559, 0.1605), (0.04144, -0.008243, 0.0433), (0.07432, -0.01478, 0.1314), (0.06597, -0.01312, 0.09992), (0.05479, -0.0109, 0.06939), (0.07381, -0.03057, 0.1605), (0.03903, -0.01617, 0.0433), (0.07001, -0.029, 0.1314), (0.06215, -0.02574, 0.09992), (0.05162, -0.02138, 0.06939), (0.06643, -0.04439, 0.1605), (0.03513, -0.02347, 0.0433), (0.06301, -0.0421, 0.1314), (0.05593, -0.03737, 0.09992), (0.04645, -0.03104, 0.06939), (0.05649, -0.05649, 0.1605), (0.02988, -0.02988, 0.0433), (0.05358, -0.05358, 0.1314), (0.04756, -0.04756, 0.09992), (0.0395, -0.0395, 0.06939), (0.04439, -0.06643, 0.1605), (0.02347, -0.03513, 0.0433), (0.0421, -0.06301, 0.1314), (0.03737, -0.05593, 0.09992), (0.03104, -0.04645, 0.06939), (0.03057, -0.07381, 0.1605), (0.01617, -0.03903, 0.0433), (0.029, -0.07001, 0.1314), (0.02574, -0.06215, 0.09992), (0.02138, -0.05162, 0.06939), (0.01559, -0.07836, 0.1605), (0.008243, -0.04144, 0.0433), (0.01478, -0.07432, 0.1314), (0.01312, -0.06597, 0.09992), (0.0109, -0.05479, 0.06939), (1.822e-09, -0.0799, 0.1605), (2.063e-09, -0.04225, 0.0433), (1.824e-09, -0.07578, 0.1314), (1.904e-09, -0.06727, 0.09992), (1.958e-09, -0.05587, 0.06939), (-0.01559, -0.07836, 0.1605), (-0.008243, -0.04144, 0.0433), (-0.01478, -0.07432, 0.1314), (-0.01312, -0.06597, 0.09992), (-0.0109, -0.05479, 0.06939), (-0.03057, -0.07381, 0.1605), (-0.01617, -0.03903, 0.0433), (-0.029, -0.07001, 0.1314), (-0.02574, -0.06215, 0.09992), (-0.02138, -0.05162, 0.06939), (-0.04439, -0.06643, 0.1605), (-0.02347, -0.03513, 0.0433), (-0.0421, -0.06301, 0.1314), (-0.03737, -0.05593, 0.09992), (-0.03104, -0.04645, 0.06939), (-0.05649, -0.05649, 0.1605), (-0.02988, -0.02988, 0.0433), (-0.05358, -0.05358, 0.1314), (-0.04756, -0.04756, 0.09992), (-0.0395, -0.0395, 0.06939), (-0.06643, -0.04439, 0.1605), (-0.03513, -0.02347, 0.0433), (-0.06301, -0.0421, 0.1314), (-0.05593, -0.03737, 0.09992), (-0.04645, -0.03104, 0.06939), (-0.07381, -0.03057, 0.1605), (-0.03903, -0.01617, 0.0433), (-0.07001, -0.029, 0.1314), (-0.06215, -0.02574, 0.09992), (-0.05162, -0.02138, 0.06939), (-0.07836, -0.01559, 0.1605), (-0.04144, -0.008243, 0.0433), (-0.07432, -0.01478, 0.1314), (-0.06597, -0.01312, 0.09992), (-0.05479, -0.0109, 0.06939), (-0.0799, -1.252e-08, 0.1605), (-0.04225, -1.669e-08, 0.0433), (-0.07578, -1.363e-08, 0.1314), (-0.06727, -1.486e-08, 0.09992), (-0.05587, -1.588e-08, 0.06939), (-0.07836, 0.01559, 0.1605), (-0.04144, 0.008243, 0.0433), (-0.07432, 0.01478, 0.1314), (-0.06597, 0.01312, 0.09992), (-0.05479, 0.0109, 0.06939), (-0.07381, 0.03057, 0.1605), (-0.03903, 0.01617, 0.0433), (-0.07001, 0.029, 0.1314), (-0.06215, 0.02574, 0.09992), (-0.05162, 0.02138, 0.06939), (-0.06643, 0.04439, 0.1605), (-0.03513, 0.02347, 0.0433), (-0.06301, 0.0421, 0.1314), (-0.05593, 0.03737, 0.09992), (-0.04645, 0.03104, 0.06939), (-0.05649, 0.05649, 0.1605), (-0.02988, 0.02988, 0.0433), (-0.05358, 0.05358, 0.1314), (-0.04756, 0.04756, 0.09992), (-0.0395, 0.0395, 0.06939), (-0.04439, 0.06643, 0.1605), (-0.02347, 0.03513, 0.0433), (-0.0421, 0.06301, 0.1314), (-0.03737, 0.05593, 0.09992), (-0.03104, 0.04645, 0.06939), (-0.03057, 0.07381, 0.1605), (-0.01617, 0.03903, 0.0433), (-0.029, 0.07001, 0.1314), (-0.02574, 0.06215, 0.09992), (-0.02138, 0.05162, 0.06939), (-0.01559, 0.07836, 0.1605), (-0.008243, 0.04144, 0.0433), (-0.01478, 0.07432, 0.1314), (-0.01312, 0.06597, 0.09992), (-0.0109, 0.05479, 0.06939)], [], [(0, 1, 3, 2), (2, 3, 5, 4), (4, 5, 7, 6), (6, 7, 9, 8), (8, 9, 11, 10), (10, 11, 13, 12), (12, 13, 15, 14), (14, 15, 1, 0), (81, 16, 17, 85), (96, 101, 52, 51), (101, 106, 53, 52), (106, 111, 54, 53), (111, 116, 55, 54), (116, 121, 56, 55), (121, 126, 57, 56), (126, 131, 58, 57), (131, 136, 59, 58), (136, 141, 60, 59), (141, 146, 61, 60), (146, 151, 62, 61), (151, 156, 63, 62), (156, 161, 64, 63), (161, 166, 65, 64), (166, 171, 66, 65), (171, 176, 67, 66), (176, 181, 68, 67), (181, 186, 69, 68), (186, 191, 70, 69), (191, 196, 71, 70), (196, 201, 72, 71), (201, 206, 73, 72), (206, 211, 74, 73), (211, 216, 75, 74), (216, 221, 76, 75), (221, 226, 77, 76), (226, 231, 78, 77), (231, 236, 79, 78), (17, 16, 47, 46, 45, 44, 43, 42, 41, 40, 39, 38, 37, 36, 35, 34, 33, 32, 31, 30, 29, 28, 27, 26, 25, 24, 23, 22, 21, 20, 19, 18), (91, 96, 51, 50), (86, 91, 50, 49), (235, 47, 16, 81), (85, 17, 18, 90), (90, 18, 19, 95), (95, 19, 20, 100), (100, 20, 21, 105), (105, 21, 22, 110), (110, 22, 23, 115), (115, 23, 24, 120), (120, 24, 25, 125), (125, 25, 26, 130), (130, 26, 27, 135), (135, 27, 28, 140), (140, 28, 29, 145), (145, 29, 30, 150), (150, 30, 31, 155), (155, 31, 32, 160), (160, 32, 33, 165), (165, 33, 34, 170), (170, 34, 35, 175), (175, 35, 36, 180), (180, 36, 37, 185), (185, 37, 38, 190), (190, 38, 39, 195), (195, 39, 40, 200), (200, 40, 41, 205), (205, 41, 42, 210), (210, 42, 43, 215), (215, 43, 44, 220), (220, 44, 45, 225), (225, 45, 46, 230), (230, 46, 47, 235), (80, 86, 49, 48), (48, 49, 50, 51, 52, 53, 54, 55, 56, 57, 58, 59, 60, 61, 62, 63, 64, 65, 66, 67, 68, 69, 70, 71, 72, 73, 74, 75, 76, 77, 78, 79), (81, 85, 87, 84), (84, 87, 88, 83), (83, 88, 89, 82), (82, 89, 86, 80), (85, 90, 92, 87), (87, 92, 93, 88), (88, 93, 94, 89), (89, 94, 91, 86), (90, 95, 97, 92), (92, 97, 98, 93), (93, 98, 99, 94), (94, 99, 96, 91), (95, 100, 102, 97), (97, 102, 103, 98), (98, 103, 104, 99), (99, 104, 101, 96), (100, 105, 107, 102), (102, 107, 108, 103), (103, 108, 109, 104), (104, 109, 106, 101), (105, 110, 112, 107), (107, 112, 113, 108), (108, 113, 114, 109), (109, 114, 111, 106), (110, 115, 117, 112), (112, 117, 118, 113), (113, 118, 119, 114), (114, 119, 116, 111), (115, 120, 122, 117), (117, 122, 123, 118), (118, 123, 124, 119), (119, 124, 121, 116), (120, 125, 127, 122), (122, 127, 128, 123), (123, 128, 129, 124), (124, 129, 126, 121), (125, 130, 132, 127), (127, 132, 133, 128), (128, 133, 134, 129), (129, 134, 131, 126), (130, 135, 137, 132), (132, 137, 138, 133), (133, 138, 139, 134), (134, 139, 136, 131), (135, 140, 142, 137), (137, 142, 143, 138), (138, 143, 144, 139), (139, 144, 141, 136), (140, 145, 147, 142), (142, 147, 148, 143), (143, 148, 149, 144), (144, 149, 146, 141), (145, 150, 152, 147), (147, 152, 153, 148), (148, 153, 154, 149), (149, 154, 151, 146), (150, 155, 157, 152), (152, 157, 158, 153), (153, 158, 159, 154), (154, 159, 156, 151), (155, 160, 162, 157), (157, 162, 163, 158), (158, 163, 164, 159), (159, 164, 161, 156), (160, 165, 167, 162), (162, 167, 168, 163), (163, 168, 169, 164), (164, 169, 166, 161), (165, 170, 172, 167), (167, 172, 173, 168), (168, 173, 174, 169), (169, 174, 171, 166), (170, 175, 177, 172), (172, 177, 178, 173), (173, 178, 179, 174), (174, 179, 176, 171), (175, 180, 182, 177), (177, 182, 183, 178), (178, 183, 184, 179), (179, 184, 181, 176), (180, 185, 187, 182), (182, 187, 188, 183), (183, 188, 189, 184), (184, 189, 186, 181), (185, 190, 192, 187), (187, 192, 193, 188), (188, 193, 194, 189), (189, 194, 191, 186), (190, 195, 197, 192), (192, 197, 198, 193), (193, 198, 199, 194), (194, 199, 196, 191), (195, 200, 202, 197), (197, 202, 203, 198), (198, 203, 204, 199), (199, 204, 201, 196), (200, 205, 207, 202), (202, 207, 208, 203), (203, 208, 209, 204), (204, 209, 206, 201), (205, 210, 212, 207), (207, 212, 213, 208), (208, 213, 214, 209), (209, 214, 211, 206), (210, 215, 217, 212), (212, 217, 218, 213), (213, 218, 219, 214), (214, 219, 216, 211), (215, 220, 222, 217), (217, 222, 223, 218), (218, 223, 224, 219), (219, 224, 221, 216), (220, 225, 227, 222), (222, 227, 228, 223), (223, 228, 229, 224), (224, 229, 226, 221), (225, 230, 232, 227), (227, 232, 233, 228), (228, 233, 234, 229), (229, 234, 231, 226), (230, 235, 237, 232), (232, 237, 238, 233), (233, 238, 239, 234), (234, 239, 236, 231), (235, 81, 84, 237), (237, 84, 83, 238), (238, 83, 82, 239), (239, 82, 80, 236), (236, 80, 48, 79)])
me_cylinder_001.polygons.foreach_set('use_smooth', [True] * 202)
_uv = me_cylinder_001.uv_layers.new(name='UVMap')
_uv.uv.foreach_set('vector', [1.0, 0.5, 1.0, 0.8268, 0.875, 0.8268, 0.875, 0.5, 0.875, 0.5, 0.875, 0.8268, 0.75, 0.8268, 0.75, 0.5, 0.75, 0.5, 0.75, 0.8268, 0.625, 0.8268, 0.625, 0.5, 0.625, 0.5, 0.625, 0.8268, 0.5, 0.8268, 0.5, 0.5, 0.5, 0.5, 0.5, 0.8268, 0.375, 0.8268, 0.375, 0.5, 0.375, 0.5, 0.375, 0.8268, 0.25, 0.8268, 0.25, 0.5, 0.25, 0.5, 0.25, 0.8268, 0.125, 0.8268, 0.125, 0.5, 0.125, 0.5, 0.125, 0.8268, 0.0, 0.8268, 0.0, 0.5, 1.0, 0.9376, 1.0, 1.459, 0.9688, 1.459, 0.9688, 0.9376, 0.8989, 0.5616, 0.8824, 0.5616, 0.8849, 0.5, 0.8964, 0.5, 0.8676, 0.5616, 0.8511, 0.5616, 0.8536, 0.5, 0.8651, 0.5, 0.8364, 0.5616, 0.8199, 0.5616, 0.8224, 0.5, 0.8339, 0.5, 0.8051, 0.5616, 0.7886, 0.5616, 0.7911, 0.5, 0.8026, 0.5, 0.7739, 0.5616, 0.7574, 0.5616, 0.7599, 0.5, 0.7714, 0.5, 0.7426, 0.5616, 0.7261, 0.5616, 0.7286, 0.5, 0.7401, 0.5, 0.7114, 0.5616, 0.6949, 0.5616, 0.6974, 0.5, 0.7089, 0.5, 0.6801, 0.5616, 0.6636, 0.5616, 0.6661, 0.5, 0.6776, 0.5, 0.6489, 0.5616, 0.6324, 0.5616, 0.6349, 0.5, 0.6464, 0.5, 0.6176, 0.5616, 0.6011, 0.5616, 0.6036, 0.5, 0.6151, 0.5, 0.5864, 0.5616, 0.5699, 0.5616, 0.5724, 0.5, 0.5839, 0.5, 0.5551, 0.5616, 0.5386, 0.5616, 0.5411, 0.5, 0.5526, 0.5, 0.5239, 0.5616, 0.5074, 0.5616, 0.5099, 0.5, 0.5214, 0.5, 0.4926, 0.5616, 0.4761, 0.5616, 0.4786, 0.5, 0.4901, 0.5, 0.4614, 0.5616, 0.4449, 0.5616, 0.4474, 0.5, 0.4589, 0.5, 0.4301, 0.5616, 0.4136, 0.5616, 0.4161, 0.5, 0.4276, 0.5, 0.3989, 0.5616, 0.3824, 0.5616, 0.3849, 0.5, 0.3964, 0.5, 0.3676, 0.5616, 0.3511, 0.5616, 0.3536, 0.5, 0.3651, 0.5, 0.3364, 0.5616, 0.3199, 0.5616, 0.3224, 0.5, 0.3339, 0.5, 0.3051, 0.5616, 0.2886, 0.5616, 0.2911, 0.5, 0.3026, 0.5, 0.2739, 0.5616, 0.2574, 0.5616, 0.2599, 0.5, 0.2714, 0.5, 0.2426, 0.5616, 0.2261, 0.5616, 0.2286, 0.5, 0.2401, 0.5, 0.2114, 0.5616, 0.1949, 0.5616, 0.1974, 0.5, 0.2089, 0.5, 0.1801, 0.5616, 0.1636, 0.5616, 0.1661, 0.5, 0.1776, 0.5, 0.1489, 0.5616, 0.1324, 0.5616, 0.1349, 0.5, 0.1464, 0.5, 0.1176, 0.5616, 0.1011, 0.5616, 0.1036, 0.5, 0.1151, 0.5, 0.08639, 0.5616, 0.06986, 0.5616, 0.07239, 0.5, 0.08386, 0.5, 0.05514, 0.5616, 0.03861, 0.5616, 0.04114, 0.5, 0.05261, 0.5, 0.2968, 0.4854, 0.25, 0.49, 0.2032, 0.4854, 0.1582, 0.4717, 0.1167, 0.4496, 0.08029, 0.4197, 0.05045, 0.3833, 0.02827, 0.3418, 0.01461, 0.2968, 0.01, 0.25, 0.01461, 0.2032, 0.02827, 0.1582, 0.05045, 0.1167, 0.08029, 0.08029, 0.1167, 0.05045, 0.1582, 0.02827, 0.2032, 0.01461, 0.25, 0.01, 0.2968, 0.01461, 0.3418, 0.02827, 0.3833, 0.05045, 0.4197, 0.08029, 0.4496, 0.1167, 0.4717, 0.1582, 0.4854, 0.2032, 0.49, 0.25, 0.4854, 0.2968, 0.4717, 0.3418, 0.4496, 0.3833, 0.4197, 0.4197, 0.3833, 0.4496, 0.3418, 0.4717, 0.9301, 0.5616, 0.9136, 0.5616, 0.9161, 0.5, 0.9276, 0.5, 0.9614, 0.5616, 0.9449, 0.5616, 0.9474, 0.5, 0.9589, 0.5, 0.03125, 0.9376, 0.03125, 1.459, 0.0, 1.459, 3.17e-09, 0.9376, 0.9688, 0.9376, 0.9688, 1.459, 0.9375, 1.459, 0.9375, 0.9376, 0.9375, 0.9376, 0.9375, 1.459, 0.9062, 1.459, 0.9062, 0.9376, 0.9062, 0.9376, 0.9062, 1.459, 0.875, 1.459, 0.875, 0.9376, 0.875, 0.9376, 0.875, 1.459, 0.8438, 1.459, 0.8438, 0.9376, 0.8438, 0.9376, 0.8438, 1.459, 0.8125, 1.459, 0.8125, 0.9376, 0.8125, 0.9376, 0.8125, 1.459, 0.7812, 1.459, 0.7812, 0.9376, 0.7812, 0.9376, 0.7812, 1.459, 0.75, 1.459, 0.75, 0.9376, 0.75, 0.9376, 0.75, 1.459, 0.7188, 1.459, 0.7188, 0.9376, 0.7188, 0.9376, 0.7188, 1.459, 0.6875, 1.459, 0.6875, 0.9376, 0.6875, 0.9376, 0.6875, 1.459, 0.6562, 1.459, 0.6562, 0.9376, 0.6562, 0.9376, 0.6562, 1.459, 0.625, 1.459, 0.625, 0.9376, 0.625, 0.9376, 0.625, 1.459, 0.5937, 1.459, 0.5938, 0.9376, 0.5938, 0.9376, 0.5937, 1.459, 0.5625, 1.459, 0.5625, 0.9376, 0.5625, 0.9376, 0.5625, 1.459, 0.5312, 1.459, 0.5312, 0.9376, 0.5312, 0.9376, 0.5312, 1.459, 0.5, 1.459, 0.5, 0.9376, 0.5, 0.9376, 0.5, 1.459, 0.4687, 1.459, 0.4687, 0.9376, 0.4687, 0.9376, 0.4687, 1.459, 0.4375, 1.459, 0.4375, 0.9376, 0.4375, 0.9376, 0.4375, 1.459, 0.4062, 1.459, 0.4062, 0.9376, 0.4062, 0.9376, 0.4062, 1.459, 0.375, 1.459, 0.375, 0.9376, 0.375, 0.9376, 0.375, 1.459, 0.3437, 1.459, 0.3437, 0.9376, 0.3437, 0.9376, 0.3437, 1.459, 0.3125, 1.459, 0.3125, 0.9376, 0.3125, 0.9376, 0.3125, 1.459, 0.2812, 1.459, 0.2812, 0.9376, 0.2812, 0.9376, 0.2812, 1.459, 0.25, 1.459, 0.25, 0.9376, 0.25, 0.9376, 0.25, 1.459, 0.2188, 1.459, 0.2188, 0.9376, 0.2188, 0.9376, 0.2188, 1.459, 0.1875, 1.459, 0.1875, 0.9376, 0.1875, 0.9376, 0.1875, 1.459, 0.1562, 1.459, 0.1562, 0.9376, 0.1562, 0.9376, 0.1562, 1.459, 0.125, 1.459, 0.125, 0.9376, 0.125, 0.9376, 0.125, 1.459, 0.09375, 1.459, 0.09375, 0.9376, 0.09375, 0.9376, 0.09375, 1.459, 0.0625, 1.459, 0.0625, 0.9376, 0.0625, 0.9376, 0.0625, 1.459, 0.03125, 1.459, 0.03125, 0.9376, 0.9926, 0.5616, 0.9761, 0.5616, 0.9786, 0.5, 0.9901, 0.5, 0.75, 0.3381, 0.7672, 0.3364, 0.7837, 0.3314, 0.799, 0.3233, 0.8123, 0.3123, 0.8233, 0.299, 0.8314, 0.2837, 0.8364, 0.2672, 0.8381, 0.25, 0.8364, 0.2328, 0.8314, 0.2163, 0.8233, 0.201, 0.8123, 0.1877, 0.799, 0.1767, 0.7837, 0.1686, 0.7672, 0.1636, 0.75, 0.1619, 0.7328, 0.1636, 0.7163, 0.1686, 0.701, 0.1767, 0.6877, 0.1877, 0.6767, 0.201, 0.6686, 0.2163, 0.6636, 0.2328, 0.6619, 0.25, 0.6636, 0.2672, 0.6686, 0.2837, 0.6767, 0.299, 0.6877, 0.3123, 0.701, 0.3233, 0.7163, 0.3314, 0.7328, 0.3364, 1.0, 0.9376, 0.9688, 0.9376, 0.9696, 0.849, 0.9992, 0.849, 0.9992, 0.849, 0.9696, 0.849, 0.9712, 0.741, 0.9975, 0.741, 0.9975, 0.741, 0.9712, 0.741, 0.9734, 0.6425, 0.9953, 0.6425, 0.9953, 0.6425, 0.9734, 0.6425, 0.9761, 0.5616, 0.9926, 0.5616, 0.9688, 0.9376, 0.9375, 0.9376, 0.9383, 0.849, 0.9679, 0.849, 0.9679, 0.849, 0.9383, 0.849, 0.94, 0.741, 0.9663, 0.741, 0.9663, 0.741, 0.94, 0.741, 0.9422, 0.6425, 0.9641, 0.6425, 0.9641, 0.6425, 0.9422, 0.6425, 0.9449, 0.5616, 0.9614, 0.5616, 0.9375, 0.9376, 0.9062, 0.9376, 0.9071, 0.849, 0.9367, 0.849, 0.9367, 0.849, 0.9071, 0.849, 0.9087, 0.741, 0.935, 0.741, 0.935, 0.741, 0.9087, 0.741, 0.9109, 0.6425, 0.9328, 0.6425, 0.9328, 0.6425, 0.9109, 0.6425, 0.9136, 0.5616, 0.9301, 0.5616, 0.9062, 0.9376, 0.875, 0.9376, 0.8758, 0.849, 0.9054, 0.849, 0.9054, 0.849, 0.8758, 0.849, 0.8775, 0.741, 0.9038, 0.741, 0.9038, 0.741, 0.8775, 0.741, 0.8797, 0.6425, 0.9016, 0.6425, 0.9016, 0.6425, 0.8797, 0.6425, 0.8824, 0.5616, 0.8989, 0.5616, 0.875, 0.9376, 0.8438, 0.9376, 0.8446, 0.849, 0.8742, 0.849, 0.8742, 0.849, 0.8446, 0.849, 0.8462, 0.741, 0.8725, 0.741, 0.8725, 0.741, 0.8462, 0.741, 0.8484, 0.6425, 0.8703, 0.6425, 0.8703, 0.6425, 0.8484, 0.6425, 0.8511, 0.5616, 0.8676, 0.5616, 0.8438, 0.9376, 0.8125, 0.9376, 0.8133, 0.849, 0.8429, 0.849, 0.8429, 0.849, 0.8133, 0.849, 0.815, 0.741, 0.8413, 0.741, 0.8413, 0.741, 0.815, 0.741, 0.8172, 0.6425, 0.8391, 0.6425, 0.8391, 0.6425, 0.8172, 0.6425, 0.8199, 0.5616, 0.8364, 0.5616, 0.8125, 0.9376, 0.7812, 0.9376, 0.7821, 0.849, 0.8117, 0.849, 0.8117, 0.849, 0.7821, 0.849, 0.7837, 0.741, 0.81, 0.741, 0.81, 0.741, 0.7837, 0.741, 0.7859, 0.6425, 0.8078, 0.6425, 0.8078, 0.6425, 0.7859, 0.6425, 0.7886, 0.5616, 0.8051, 0.5616, 0.7812, 0.9376, 0.75, 0.9376, 0.7508, 0.849, 0.7804, 0.849, 0.7804, 0.849, 0.7508, 0.849, 0.7525, 0.741, 0.7788, 0.741, 0.7788, 0.741, 0.7525, 0.741, 0.7547, 0.6425, 0.7766, 0.6425, 0.7766, 0.6425, 0.7547, 0.6425, 0.7574, 0.5616, 0.7739, 0.5616, 0.75, 0.9376, 0.7188, 0.9376, 0.7196, 0.849, 0.7492, 0.849, 0.7492, 0.849, 0.7196, 0.849, 0.7212, 0.741, 0.7475, 0.741, 0.7475, 0.741, 0.7212, 0.741, 0.7234, 0.6425, 0.7453, 0.6425, 0.7453, 0.6425, 0.7234, 0.6425, 0.7261, 0.5616, 0.7426, 0.5616, 0.7188, 0.9376, 0.6875, 0.9376, 0.6883, 0.849, 0.7179, 0.849, 0.7179, 0.849, 0.6883, 0.849, 0.69, 0.741, 0.7163, 0.741, 0.7163, 0.741, 0.69, 0.741, 0.6922, 0.6425, 0.7141, 0.6425, 0.7141, 0.6425, 0.6922, 0.6425, 0.6949, 0.5616, 0.7114, 0.5616, 0.6875, 0.9376, 0.6562, 0.9376, 0.6571, 0.849, 0.6867, 0.849, 0.6867, 0.849, 0.6571, 0.849, 0.6587, 0.741, 0.685, 0.741, 0.685, 0.741, 0.6587, 0.741, 0.6609, 0.6425, 0.6828, 0.6425, 0.6828, 0.6425, 0.6609, 0.6425, 0.6636, 0.5616, 0.6801, 0.5616, 0.6562, 0.9376, 0.625, 0.9376, 0.6258, 0.849, 0.6554, 0.849, 0.6554, 0.849, 0.6258, 0.849, 0.6275, 0.741, 0.6538, 0.741, 0.6538, 0.741, 0.6275, 0.741, 0.6297, 0.6425, 0.6516, 0.6425, 0.6516, 0.6425, 0.6297, 0.6425, 0.6324, 0.5616, 0.6489, 0.5616, 0.625, 0.9376, 0.5938, 0.9376, 0.5946, 0.849, 0.6242, 0.849, 0.6242, 0.849, 0.5946, 0.849, 0.5962, 0.741, 0.6225, 0.741, 0.6225, 0.741, 0.5962, 0.741, 0.5984, 0.6425, 0.6203, 0.6425, 0.6203, 0.6425, 0.5984, 0.6425, 0.6011, 0.5616, 0.6176, 0.5616, 0.5938, 0.9376, 0.5625, 0.9376, 0.5633, 0.849, 0.5929, 0.849, 0.5929, 0.849, 0.5633, 0.849, 0.565, 0.741, 0.5913, 0.741, 0.5913, 0.741, 0.565, 0.741, 0.5672, 0.6425, 0.5891, 0.6425, 0.5891, 0.6425, 0.5672, 0.6425, 0.5699, 0.5616, 0.5864, 0.5616, 0.5625, 0.9376, 0.5312, 0.9376, 0.5321, 0.849, 0.5617, 0.849, 0.5617, 0.849, 0.5321, 0.849, 0.5337, 0.741, 0.56, 0.741, 0.56, 0.741, 0.5337, 0.741, 0.5359, 0.6425, 0.5578, 0.6425, 0.5578, 0.6425, 0.5359, 0.6425, 0.5386, 0.5616, 0.5551, 0.5616, 0.5312, 0.9376, 0.5, 0.9376, 0.5008, 0.849, 0.5304, 0.849, 0.5304, 0.849, 0.5008, 0.849, 0.5025, 0.741, 0.5288, 0.741, 0.5288, 0.741, 0.5025, 0.741, 0.5047, 0.6425, 0.5266, 0.6425, 0.5266, 0.6425, 0.5047, 0.6425, 0.5074, 0.5616, 0.5239, 0.5616, 0.5, 0.9376, 0.4687, 0.9376, 0.4696, 0.849, 0.4992, 0.849, 0.4992, 0.849, 0.4696, 0.849, 0.4712, 0.741, 0.4975, 0.741, 0.4975, 0.741, 0.4712, 0.741, 0.4734, 0.6425, 0.4953, 0.6425, 0.4953, 0.6425, 0.4734, 0.6425, 0.4761, 0.5616, 0.4926, 0.5616, 0.4687, 0.9376, 0.4375, 0.9376, 0.4383, 0.849, 0.4679, 0.849, 0.4679, 0.849, 0.4383, 0.849, 0.44, 0.741, 0.4663, 0.741, 0.4663, 0.741, 0.44, 0.741, 0.4422, 0.6425, 0.4641, 0.6425, 0.4641, 0.6425, 0.4422, 0.6425, 0.4449, 0.5616, 0.4614, 0.5616, 0.4375, 0.9376, 0.4062, 0.9376, 0.4071, 0.849, 0.4367, 0.849, 0.4367, 0.849, 0.4071, 0.849, 0.4087, 0.741, 0.435, 0.741, 0.435, 0.741, 0.4087, 0.741, 0.4109, 0.6425, 0.4328, 0.6425, 0.4328, 0.6425, 0.4109, 0.6425, 0.4136, 0.5616, 0.4301, 0.5616, 0.4062, 0.9376, 0.375, 0.9376, 0.3758, 0.849, 0.4054, 0.849, 0.4054, 0.849, 0.3758, 0.849, 0.3775, 0.741, 0.4038, 0.741, 0.4038, 0.741, 0.3775, 0.741, 0.3797, 0.6425, 0.4016, 0.6425, 0.4016, 0.6425, 0.3797, 0.6425, 0.3824, 0.5616, 0.3989, 0.5616, 0.375, 0.9376, 0.3437, 0.9376, 0.3446, 0.849, 0.3742, 0.849, 0.3742, 0.849, 0.3446, 0.849, 0.3462, 0.741, 0.3725, 0.741, 0.3725, 0.741, 0.3462, 0.741, 0.3484, 0.6425, 0.3703, 0.6425, 0.3703, 0.6425, 0.3484, 0.6425, 0.3511, 0.5616, 0.3676, 0.5616, 0.3437, 0.9376, 0.3125, 0.9376, 0.3133, 0.849, 0.3429, 0.849, 0.3429, 0.849, 0.3133, 0.849, 0.315, 0.741, 0.3413, 0.741, 0.3413, 0.741, 0.315, 0.741, 0.3172, 0.6425, 0.3391, 0.6425, 0.3391, 0.6425, 0.3172, 0.6425, 0.3199, 0.5616, 0.3364, 0.5616, 0.3125, 0.9376, 0.2812, 0.9376, 0.2821, 0.849, 0.3117, 0.849, 0.3117, 0.849, 0.2821, 0.849, 0.2837, 0.741, 0.31, 0.741, 0.31, 0.741, 0.2837, 0.741, 0.2859, 0.6425, 0.3078, 0.6425, 0.3078, 0.6425, 0.2859, 0.6425, 0.2886, 0.5616, 0.3051, 0.5616, 0.2812, 0.9376, 0.25, 0.9376, 0.2508, 0.849, 0.2804, 0.849, 0.2804, 0.849, 0.2508, 0.849, 0.2525, 0.741, 0.2788, 0.741, 0.2788, 0.741, 0.2525, 0.741, 0.2547, 0.6425, 0.2766, 0.6425, 0.2766, 0.6425, 0.2547, 0.6425, 0.2574, 0.5616, 0.2739, 0.5616, 0.25, 0.9376, 0.2188, 0.9376, 0.2196, 0.849, 0.2492, 0.849, 0.2492, 0.849, 0.2196, 0.849, 0.2212, 0.741, 0.2475, 0.741, 0.2475, 0.741, 0.2212, 0.741, 0.2234, 0.6425, 0.2453, 0.6425, 0.2453, 0.6425, 0.2234, 0.6425, 0.2261, 0.5616, 0.2426, 0.5616, 0.2188, 0.9376, 0.1875, 0.9376, 0.1883, 0.849, 0.2179, 0.849, 0.2179, 0.849, 0.1883, 0.849, 0.19, 0.741, 0.2163, 0.741, 0.2163, 0.741, 0.19, 0.741, 0.1922, 0.6425, 0.2141, 0.6425, 0.2141, 0.6425, 0.1922, 0.6425, 0.1949, 0.5616, 0.2114, 0.5616, 0.1875, 0.9376, 0.1562, 0.9376, 0.1571, 0.849, 0.1867, 0.849, 0.1867, 0.849, 0.1571, 0.849, 0.1587, 0.741, 0.185, 0.741, 0.185, 0.741, 0.1587, 0.741, 0.1609, 0.6425, 0.1828, 0.6425, 0.1828, 0.6425, 0.1609, 0.6425, 0.1636, 0.5616, 0.1801, 0.5616, 0.1562, 0.9376, 0.125, 0.9376, 0.1258, 0.849, 0.1554, 0.849, 0.1554, 0.849, 0.1258, 0.849, 0.1275, 0.741, 0.1538, 0.741, 0.1538, 0.741, 0.1275, 0.741, 0.1297, 0.6425, 0.1516, 0.6425, 0.1516, 0.6425, 0.1297, 0.6425, 0.1324, 0.5616, 0.1489, 0.5616, 0.125, 0.9376, 0.09375, 0.9376, 0.09455, 0.849, 0.1242, 0.849, 0.1242, 0.849, 0.09455, 0.849, 0.09622, 0.741, 0.1225, 0.741, 0.1225, 0.741, 0.09622, 0.741, 0.09845, 0.6425, 0.1203, 0.6425, 0.1203, 0.6425, 0.09845, 0.6425, 0.1011, 0.5616, 0.1176, 0.5616, 0.09375, 0.9376, 0.0625, 0.9376, 0.0633, 0.849, 0.09295, 0.849, 0.09295, 0.849, 0.0633, 0.849, 0.06497, 0.741, 0.09128, 0.741, 0.09128, 0.741, 0.06497, 0.741, 0.0672, 0.6425, 0.08905, 0.6425, 0.08905, 0.6425, 0.0672, 0.6425, 0.06986, 0.5616, 0.08639, 0.5616, 0.0625, 0.9376, 0.03125, 0.9376, 0.03205, 0.849, 0.0617, 0.849, 0.0617, 0.849, 0.03205, 0.849, 0.03372, 0.741, 0.06003, 0.741, 0.06003, 0.741, 0.03372, 0.741, 0.03595, 0.6425, 0.0578, 0.6425, 0.0578, 0.6425, 0.03595, 0.6425, 0.03861, 0.5616, 0.05514, 0.5616, 0.03125, 0.9376, 3.17e-09, 0.9376, 0.0008049, 0.849, 0.03045, 0.849, 0.03045, 0.849, 0.0008049, 0.849, 0.00247, 0.741, 0.02878, 0.741, 0.02878, 0.741, 0.00247, 0.741, 0.004699, 0.6425, 0.02655, 0.6425, 0.02655, 0.6425, 0.004699, 0.6425, 0.007362, 0.5616, 0.02389, 0.5616, 0.02389, 0.5616, 0.007362, 0.5616, 0.009888, 0.5, 0.02136, 0.5])
me_cylinder_001.update()
me_cylinder_003 = bpy.data.meshes.new('Cylinder.003')
me_cylinder_003.from_pydata([(-6.437e-10, 0.01611, -0.09339), (-8.904e-10, 0.02797, -0.08175), (-8.315e-10, 0.0245, -0.08998), (-6.437e-10, 0.01611, 0.09339), (-8.904e-10, 0.02797, 0.08175), (-8.315e-10, 0.0245, 0.08998), (0.006165, 0.01488, -0.09339), (0.01071, 0.02585, -0.08175), (0.009375, 0.02263, -0.08998), (0.006165, 0.01488, 0.09339), (0.01071, 0.02585, 0.08175), (0.009375, 0.02263, 0.08998), (0.01139, 0.01139, -0.09339), (0.01978, 0.01978, -0.08175), (0.01732, 0.01732, -0.08998), (0.01139, 0.01139, 0.09339), (0.01978, 0.01978, 0.08175), (0.01732, 0.01732, 0.08998), (0.01488, 0.006165, -0.09339), (0.02585, 0.01071, -0.08175), (0.02263, 0.009375, -0.08998), (0.01488, 0.006165, 0.09339), (0.02585, 0.01071, 0.08175), (0.02263, 0.009375, 0.08998), (0.01611, 6.437e-10, -0.09339), (0.02797, 9.309e-10, -0.08175), (0.0245, 8.315e-10, -0.08998), (0.01611, 1.073e-09, 0.09339), (0.02797, 9.309e-10, 0.08175), (0.0245, 9.656e-10, 0.08998), (0.01488, -0.006165, -0.09339), (0.02585, -0.01071, -0.08175), (0.02263, -0.009375, -0.08998), (0.01488, -0.006165, 0.09339), (0.02585, -0.01071, 0.08175), (0.02263, -0.009375, 0.08998), (0.01139, -0.01139, -0.09339), (0.01978, -0.01978, -0.08175), (0.01732, -0.01732, -0.08998), (0.01139, -0.01139, 0.09339), (0.01978, -0.01978, 0.08175), (0.01732, -0.01732, 0.08998), (0.006165, -0.01488, -0.09339), (0.01071, -0.02585, -0.08175), (0.009375, -0.02263, -0.08998), (0.006165, -0.01488, 0.09339), (0.01071, -0.02585, 0.08175), (0.009375, -0.02263, 0.08998), (-6.437e-10, -0.01611, -0.09339), (-8.904e-10, -0.02797, -0.08175), (-8.315e-10, -0.0245, -0.08998), (-4.292e-10, -0.01611, 0.09339), (-8.904e-10, -0.02797, 0.08175), (-7.51e-10, -0.0245, 0.08998), (-0.006165, -0.01488, -0.09339), (-0.01071, -0.02585, -0.08175), (-0.009375, -0.02263, -0.08998), (-0.006165, -0.01488, 0.09339), (-0.01071, -0.02585, 0.08175), (-0.009375, -0.02263, 0.08998), (-0.01139, -0.01139, -0.09339), (-0.01978, -0.01978, -0.08175), (-0.01732, -0.01732, -0.08998), (-0.01139, -0.01139, 0.09339), (-0.01978, -0.01978, 0.08175), (-0.01732, -0.01732, 0.08998), (-0.01488, -0.006165, -0.09339), (-0.02585, -0.01071, -0.08175), (-0.02263, -0.009375, -0.08998), (-0.01488, -0.006165, 0.09339), (-0.02585, -0.01071, 0.08175), (-0.02263, -0.009375, 0.08998), (-0.01611, 8.583e-10, -0.09339), (-0.02797, 9.309e-10, -0.08175), (-0.0245, 9.12e-10, -0.08998), (-0.01611, 8.583e-10, 0.09339), (-0.02797, 9.309e-10, 0.08175), (-0.0245, 9.12e-10, 0.08998), (-0.01488, 0.006165, -0.09339), (-0.02585, 0.01071, -0.08175), (-0.02263, 0.009375, -0.08998), (-0.01488, 0.006165, 0.09339), (-0.02585, 0.01071, 0.08175), (-0.02263, 0.009375, 0.08998), (-0.01139, 0.01139, -0.09339), (-0.01978, 0.01978, -0.08175), (-0.01732, 0.01732, -0.08998), (-0.01139, 0.01139, 0.09339), (-0.01978, 0.01978, 0.08175), (-0.01732, 0.01732, 0.08998), (-0.006165, 0.01488, -0.09339), (-0.01071, 0.02585, -0.08175), (-0.009375, 0.02263, -0.08998), (-0.006165, 0.01488, 0.09339), (-0.01071, 0.02585, 0.08175), (-0.009375, 0.02263, 0.08998)], [], [(91, 94, 4, 1), (13, 16, 22, 19), (19, 22, 28, 25), (25, 28, 34, 31), (31, 34, 40, 37), (37, 40, 46, 43), (43, 46, 52, 49), (49, 52, 58, 55), (55, 58, 64, 61), (61, 64, 70, 67), (67, 70, 76, 73), (73, 76, 82, 79), (79, 82, 88, 85), (85, 88, 94, 91), (7, 10, 16, 13), (9, 3, 93, 87, 81, 75, 69, 63, 57, 51, 45, 39, 33, 27, 21, 15), (1, 4, 10, 7), (1, 7, 8, 2), (2, 8, 6, 0), (10, 4, 5, 11), (11, 5, 3, 9), (7, 13, 14, 8), (8, 14, 12, 6), (16, 10, 11, 17), (17, 11, 9, 15), (13, 19, 20, 14), (14, 20, 18, 12), (22, 16, 17, 23), (23, 17, 15, 21), (19, 25, 26, 20), (20, 26, 24, 18), (28, 22, 23, 29), (29, 23, 21, 27), (25, 31, 32, 26), (26, 32, 30, 24), (34, 28, 29, 35), (35, 29, 27, 33), (31, 37, 38, 32), (32, 38, 36, 30), (40, 34, 35, 41), (41, 35, 33, 39), (37, 43, 44, 38), (38, 44, 42, 36), (46, 40, 41, 47), (47, 41, 39, 45), (43, 49, 50, 44), (44, 50, 48, 42), (52, 46, 47, 53), (53, 47, 45, 51), (49, 55, 56, 50), (50, 56, 54, 48), (58, 52, 53, 59), (59, 53, 51, 57), (55, 61, 62, 56), (56, 62, 60, 54), (64, 58, 59, 65), (65, 59, 57, 63), (61, 67, 68, 62), (62, 68, 66, 60), (70, 64, 65, 71), (71, 65, 63, 69), (67, 73, 74, 68), (68, 74, 72, 66), (76, 70, 71, 77), (77, 71, 69, 75), (73, 79, 80, 74), (74, 80, 78, 72), (82, 76, 77, 83), (83, 77, 75, 81), (79, 85, 86, 80), (80, 86, 84, 78), (88, 82, 83, 89), (89, 83, 81, 87), (85, 91, 92, 86), (86, 92, 90, 84), (94, 88, 89, 95), (95, 89, 87, 93), (91, 1, 2, 92), (92, 2, 0, 90), (4, 94, 95, 5), (5, 95, 93, 3), (0, 6, 12, 18, 24, 30, 36, 42, 48, 54, 60, 66, 72, 78, 84, 90)])
me_cylinder_003.polygons.foreach_set('use_smooth', [True] * 82)
_uv = me_cylinder_003.uv_layers.new(name='UVMap')
_uv.uv.foreach_set('vector', [0.0625, 0.5312, 0.0625, 0.9688, 0.0, 0.9688, 0.0, 0.5312, 0.875, 0.5312, 0.875, 0.9688, 0.8125, 0.9688, 0.8125, 0.5312, 0.8125, 0.5312, 0.8125, 0.9688, 0.75, 0.9688, 0.75, 0.5312, 0.75, 0.5312, 0.75, 0.9688, 0.6875, 0.9688, 0.6875, 0.5312, 0.6875, 0.5312, 0.6875, 0.9688, 0.625, 0.9688, 0.625, 0.5312, 0.625, 0.5312, 0.625, 0.9688, 0.5625, 0.9688, 0.5625, 0.5312, 0.5625, 0.5312, 0.5625, 0.9688, 0.5, 0.9688, 0.5, 0.5312, 0.5, 0.5312, 0.5, 0.9688, 0.4375, 0.9688, 0.4375, 0.5312, 0.4375, 0.5312, 0.4375, 0.9688, 0.375, 0.9688, 0.375, 0.5312, 0.375, 0.5312, 0.375, 0.9688, 0.3125, 0.9688, 0.3125, 0.5312, 0.3125, 0.5312, 0.3125, 0.9688, 0.25, 0.9688, 0.25, 0.5312, 0.25, 0.5312, 0.25, 0.9688, 0.1875, 0.9688, 0.1875, 0.5312, 0.1875, 0.5312, 0.1875, 0.9688, 0.125, 0.9688, 0.125, 0.5312, 0.125, 0.5312, 0.125, 0.9688, 0.0625, 0.9688, 0.0625, 0.5312, 0.9375, 0.5312, 0.9375, 0.9688, 0.875, 0.9688, 0.875, 0.5312, 0.3029, 0.3777, 0.25, 0.3882, 0.1971, 0.3777, 0.1523, 0.3477, 0.1223, 0.3029, 0.1118, 0.25, 0.1223, 0.1971, 0.1523, 0.1523, 0.1971, 0.1223, 0.25, 0.1118, 0.3029, 0.1223, 0.3477, 0.1523, 0.3777, 0.1971, 0.3882, 0.25, 0.3777, 0.3029, 0.3477, 0.3477, 1.0, 0.5312, 1.0, 0.9688, 0.9375, 0.9688, 0.9375, 0.5312, 1.0, 0.5312, 0.9375, 0.5312, 0.9414, 0.5, 0.9961, 0.5, 0.7557, 0.4889, 0.8361, 0.4729, 0.8029, 0.3777, 0.75, 0.3882, 0.9375, 0.9688, 1.0, 0.9688, 0.9961, 1.0, 0.9414, 1.0, 0.3361, 0.4729, 0.2557, 0.4889, 0.25, 0.3882, 0.3029, 0.3777, 0.9375, 0.5312, 0.875, 0.5312, 0.8789, 0.5, 0.9336, 0.5, 0.8467, 0.4685, 0.9149, 0.4229, 0.8477, 0.3477, 0.8029, 0.3777, 0.875, 0.9688, 0.9375, 0.9688, 0.9336, 1.0, 0.8789, 1.0, 0.4149, 0.4229, 0.3467, 0.4685, 0.3029, 0.3777, 0.3477, 0.3477, 0.875, 0.5312, 0.8125, 0.5312, 0.8164, 0.5, 0.8711, 0.5, 0.9229, 0.4149, 0.9685, 0.3467, 0.8777, 0.3029, 0.8477, 0.3477, 0.8125, 0.9688, 0.875, 0.9688, 0.8711, 1.0, 0.8164, 1.0, 0.4685, 0.3467, 0.4229, 0.4149, 0.3477, 0.3477, 0.3777, 0.3029, 0.8125, 0.5312, 0.75, 0.5312, 0.7539, 0.5, 0.8086, 0.5, 0.9729, 0.3361, 0.9889, 0.2557, 0.8882, 0.25, 0.8777, 0.3029, 0.75, 0.9688, 0.8125, 0.9688, 0.8086, 1.0, 0.7539, 1.0, 0.4889, 0.2557, 0.4729, 0.3361, 0.3777, 0.3029, 0.3882, 0.25, 0.75, 0.5312, 0.6875, 0.5312, 0.6914, 0.5, 0.7461, 0.5, 0.9889, 0.2443, 0.9729, 0.1639, 0.8777, 0.1971, 0.8882, 0.25, 0.6875, 0.9688, 0.75, 0.9688, 0.7461, 1.0, 0.6914, 1.0, 0.4729, 0.1639, 0.4889, 0.2443, 0.3882, 0.25, 0.3777, 0.1971, 0.6875, 0.5312, 0.625, 0.5312, 0.6289, 0.5, 0.6836, 0.5, 0.9685, 0.1533, 0.9229, 0.08513, 0.8477, 0.1523, 0.8777, 0.1971, 0.625, 0.9688, 0.6875, 0.9688, 0.6836, 1.0, 0.6289, 1.0, 0.4229, 0.08513, 0.4685, 0.1533, 0.3777, 0.1971, 0.3477, 0.1523, 0.625, 0.5312, 0.5625, 0.5312, 0.5664, 0.5, 0.6211, 0.5, 0.9149, 0.07706, 0.8467, 0.0315, 0.8029, 0.1223, 0.8477, 0.1523, 0.5625, 0.9688, 0.625, 0.9688, 0.6211, 1.0, 0.5664, 1.0, 0.3467, 0.0315, 0.4149, 0.07706, 0.3477, 0.1523, 0.3029, 0.1223, 0.5625, 0.5312, 0.5, 0.5312, 0.5039, 0.5, 0.5586, 0.5, 0.8361, 0.02713, 0.7557, 0.01113, 0.75, 0.1118, 0.8029, 0.1223, 0.5, 0.9688, 0.5625, 0.9688, 0.5586, 1.0, 0.5039, 1.0, 0.2557, 0.01113, 0.3361, 0.02713, 0.3029, 0.1223, 0.25, 0.1118, 0.5, 0.5312, 0.4375, 0.5312, 0.4414, 0.5, 0.4961, 0.5, 0.7443, 0.01113, 0.6639, 0.02713, 0.6971, 0.1223, 0.75, 0.1118, 0.4375, 0.9688, 0.5, 0.9688, 0.4961, 1.0, 0.4414, 1.0, 0.1639, 0.02713, 0.2443, 0.01113, 0.25, 0.1118, 0.1971, 0.1223, 0.4375, 0.5312, 0.375, 0.5312, 0.3789, 0.5, 0.4336, 0.5, 0.6533, 0.0315, 0.5851, 0.07706, 0.6523, 0.1523, 0.6971, 0.1223, 0.375, 0.9688, 0.4375, 0.9688, 0.4336, 1.0, 0.3789, 1.0, 0.08513, 0.07706, 0.1533, 0.0315, 0.1971, 0.1223, 0.1523, 0.1523, 0.375, 0.5312, 0.3125, 0.5312, 0.3164, 0.5, 0.3711, 0.5, 0.5771, 0.08513, 0.5315, 0.1533, 0.6223, 0.1971, 0.6523, 0.1523, 0.3125, 0.9688, 0.375, 0.9688, 0.3711, 1.0, 0.3164, 1.0, 0.0315, 0.1533, 0.07706, 0.08513, 0.1523, 0.1523, 0.1223, 0.1971, 0.3125, 0.5312, 0.25, 0.5312, 0.2539, 0.5, 0.3086, 0.5, 0.5271, 0.1639, 0.5111, 0.2443, 0.6118, 0.25, 0.6223, 0.1971, 0.25, 0.9688, 0.3125, 0.9688, 0.3086, 1.0, 0.2539, 1.0, 0.01113, 0.2443, 0.02713, 0.1639, 0.1223, 0.1971, 0.1118, 0.25, 0.25, 0.5312, 0.1875, 0.5312, 0.1914, 0.5, 0.2461, 0.5, 0.5111, 0.2557, 0.5271, 0.3361, 0.6223, 0.3029, 0.6118, 0.25, 0.1875, 0.9688, 0.25, 0.9688, 0.2461, 1.0, 0.1914, 1.0, 0.02713, 0.3361, 0.01113, 0.2557, 0.1118, 0.25, 0.1223, 0.3029, 0.1875, 0.5312, 0.125, 0.5312, 0.1289, 0.5, 0.1836, 0.5, 0.5315, 0.3467, 0.5771, 0.4149, 0.6523, 0.3477, 0.6223, 0.3029, 0.125, 0.9688, 0.1875, 0.9688, 0.1836, 1.0, 0.1289, 1.0, 0.07706, 0.4149, 0.0315, 0.3467, 0.1223, 0.3029, 0.1523, 0.3477, 0.125, 0.5312, 0.0625, 0.5312, 0.06638, 0.5, 0.1211, 0.5, 0.5851, 0.4229, 0.6533, 0.4685, 0.6971, 0.3777, 0.6523, 0.3477, 0.0625, 0.9688, 0.125, 0.9688, 0.1211, 1.0, 0.06638, 1.0, 0.1533, 0.4685, 0.08513, 0.4229, 0.1523, 0.3477, 0.1971, 0.3777, 0.0625, 0.5312, 0.0, 0.5312, 0.003882, 0.5, 0.05862, 0.5, 0.6639, 0.4729, 0.7443, 0.4889, 0.75, 0.3882, 0.6971, 0.3777, 0.0, 0.9688, 0.0625, 0.9688, 0.05862, 1.0, 0.003882, 1.0, 0.2443, 0.4889, 0.1639, 0.4729, 0.1971, 0.3777, 0.25, 0.3882, 0.75, 0.3882, 0.8029, 0.3777, 0.8477, 0.3477, 0.8777, 0.3029, 0.8882, 0.25, 0.8777, 0.1971, 0.8477, 0.1523, 0.8029, 0.1223, 0.75, 0.1118, 0.6971, 0.1223, 0.6523, 0.1523, 0.6223, 0.1971, 0.6118, 0.25, 0.6223, 0.3029, 0.6523, 0.3477, 0.6971, 0.3777])
me_cylinder_003.update()
me_cylinder_004 = bpy.data.meshes.new('Cylinder.004')
me_cylinder_004.from_pydata([(0.001611, 0.02606, -0.08026), (0.001611, 0.02606, 0.07184), (0.04671, 0.01319, -0.07056), (0.04671, 0.01319, 0.07056), (0.05876, 0.01449, -0.0685), (0.05876, 0.01449, 0.0685), (0.06139, 0.0002263, -0.06645), (0.06139, 0.0002263, 0.06645), (0.059, -0.01349, -0.0685), (0.05899, -0.01349, 0.0685), (0.0484, -0.02328, -0.07056), (0.0484, -0.02328, 0.07056), (0.002049, -0.02695, -0.05846), (0.001927, -0.02694, 0.0499), (-0.1423, -0.01172, -0.02202), (-0.1424, -0.000472, -0.06645), (-0.1359, 0.008851, -0.0685), (-0.09666, -0.01715, -0.06123), (-0.1162, 0.01682, -0.07236), (-0.03555, -0.02441, -0.05663), (-0.03587, -0.02437, 0.05635), (-0.04249, 0.02413, -0.07752), (-0.04249, 0.02413, 0.07752), (-0.09702, -0.01711, 0.06507), (-0.1002, 0.01953, -0.07244), (-0.1002, 0.01953, 0.07692), (-0.05591, -0.02199, -0.06405), (-0.0633, 0.02318, 0.07657), (-0.05627, -0.02195, 0.06226), (-0.0633, 0.02318, -0.07796), (-0.06517, -0.02089, -0.06679), (-0.0875, -0.01824, -0.06521), (-0.07631, -0.01957, -0.06769), (-0.06555, -0.02085, 0.06558), (-0.08788, -0.0182, 0.06709), (-0.07669, -0.01952, 0.06767), (-0.09518, 0.02037, -0.07386), (-0.07281, 0.02275, -0.07752), (-0.08404, 0.02184, -0.07623), (-0.09518, 0.02037, 0.07694), (-0.07281, 0.02275, 0.07676), (-0.08404, 0.02184, 0.07691), (-0.1058, -0.01606, -0.05927), (-0.1257, -0.0137, -0.04492), (-0.1163, -0.01482, -0.05407), (-0.1062, -0.01602, 0.06104), (-0.1259, -0.01368, 0.04429), (-0.1166, -0.01478, 0.05409), (-0.1241, 0.01158, 0.0568), (-0.1041, 0.01887, 0.07581), (-0.1162, 0.01682, 0.06059), (-0.1178, 0.01616, 0.06072), (-0.115, 0.01589, 0.06881), (0.04056, -0.02665, -0.07049), (0.0243, -0.02922, -0.06443), (0.03267, -0.02881, -0.06867), (0.04057, -0.02664, 0.07049), (0.02436, -0.02922, 0.06447), (0.03269, -0.02881, 0.06868), (0.02368, 0.01238, -0.07351), (0.03983, 0.01295, -0.07138), (0.03105, 0.01264, -0.07244), (0.02366, 0.01238, 0.07352), (0.03982, 0.01295, 0.07138), (0.03104, 0.01264, 0.07245), (0.007581, 0.02651, -0.07924), (0.01614, 0.01211, -0.07539), (0.007579, 0.02651, 0.07092), (0.01615, 0.01211, 0.07221), (0.01717, -0.02739, -0.06294), (0.008081, -0.02672, -0.0604), (0.01713, -0.02739, 0.05787), (0.008086, -0.02671, 0.05205), (-0.1337, -0.01275, 0.03335), (-0.1424, -0.01171, 0.006095), (-0.1381, -0.01223, 0.02522), (-0.1413, -0.01185, 0.01525), (-0.1424, -0.000472, 0.005943), (-0.1356, 0.004025, 0.03434), (-0.1415, 0.0001305, 0.01525), (-0.139, 0.001776, 0.02564)], [], [(66, 68, 62, 59), (67, 1, 13, 72), (2, 3, 5, 4), (4, 5, 7, 6), (6, 7, 9, 8), (8, 9, 11, 10), (63, 56, 11, 3), (31, 34, 23, 17), (15, 77, 79, 80, 78, 48, 51, 16), (43, 46, 73, 75, 76, 74, 14), (48, 78, 73, 46), (16, 51, 50, 18), (3, 11, 9, 7, 5), (37, 40, 27, 29), (21, 22, 1, 0), (17, 23, 45, 42), (12, 13, 20, 19), (29, 27, 22, 21), (70, 72, 13, 12), (54, 57, 71, 69), (25, 49, 45, 23), (60, 63, 3, 2), (62, 68, 71, 57), (1, 22, 20, 13), (24, 25, 39, 36), (18, 50, 49, 25, 24), (27, 40, 33, 28), (26, 28, 33, 30), (39, 25, 23, 34), (10, 11, 56, 53), (22, 27, 28, 20), (19, 20, 28, 26), (34, 31, 32, 35), (35, 32, 30, 33), (40, 37, 38, 41), (41, 38, 36, 39), (39, 34, 35, 41), (41, 35, 33, 40), (29, 26, 30, 32, 31, 17, 24, 36, 38, 37), (48, 52, 49, 50, 51), (46, 43, 44, 47), (47, 44, 42, 45), (48, 46, 47, 52), (52, 47, 45, 49), (24, 17, 42, 44, 43, 14, 15, 16, 18), (57, 54, 55, 58), (58, 55, 53, 56), (63, 60, 61, 64), (64, 61, 59, 62), (56, 63, 64, 58), (58, 64, 62, 57), (0, 1, 67, 65), (68, 66, 65, 67), (72, 70, 69, 71), (67, 72, 71, 68), (0, 65, 66, 59, 61, 60, 2, 4, 6, 8, 10, 53, 55, 54, 69, 70, 12, 19, 26, 29, 21), (77, 74, 76, 79), (79, 76, 75, 80), (80, 75, 73, 78), (14, 74, 77, 15)])
me_cylinder_004.polygons.foreach_set('use_smooth', [True] * 60)
_uv = me_cylinder_004.uv_layers.new(name='UVMap')
_uv.uv.foreach_set('vector', [0.8963, 0.5, 0.8963, 1.0, 0.8919, 1.0, 0.8919, 0.5, 0.3535, 0.4492, 0.3226, 0.4614, 0.3042, 0.03137, 0.3463, 0.04793, 0.8459, 0.5, 0.8459, 1.0, 0.8125, 1.0, 0.8125, 0.5, 0.8125, 0.5, 0.8125, 1.0, 0.75, 1.0, 0.75, 0.5, 0.75, 0.5, 0.75, 1.0, 0.6875, 1.0, 0.6875, 0.5, 0.6875, 0.5, 0.6875, 1.0, 0.6541, 1.0, 0.6541, 0.5, 0.4298, 0.3957, 0.4298, 0.1044, 0.4439, 0.1165, 0.4439, 0.3835, 0.4203, 0.5, 0.4203, 1.0, 0.4062, 1.0, 0.4062, 0.5, 0.25, 0.5, 0.25, 0.7724, 0.2453, 0.8069, 0.2334, 0.8439, 0.2175, 0.8734, 0.1629, 0.9482, 0.1302, 0.9587, 0.1875, 0.5, 0.3536, 0.5, 0.3539, 1.0, 0.3343, 1.0, 0.3234, 0.9872, 0.3154, 0.9253, 0.3125, 0.8258, 0.3125, 0.5, 0.06171, 0.3476, 0.03488, 0.2434, 0.04644, 0.131, 0.06272, 0.1066, 0.1875, 0.5, 0.1302, 0.9587, 0.125, 0.9593, 0.125, 0.5, 0.4439, 0.3835, 0.4439, 0.1165, 0.4717, 0.1582, 0.49, 0.25, 0.4717, 0.3418, 0.04507, 0.5012, 0.04506, 0.9988, 0.03041, 0.9977, 0.03041, 0.5023, -0.001688, 0.5046, -0.001688, 0.9954, -0.05041, 0.9914, -0.05041, 0.5086, 0.4062, 0.5, 0.4062, 1.0, 0.3922, 1.0, 0.3922, 0.5, 0.5403, 0.5, 0.5403, 1.0, 0.4889, 1.0, 0.4889, 0.5, 0.03041, 0.5023, 0.03041, 0.9977, -0.001688, 0.9954, -0.001688, 0.5046, 0.5713, 0.5, 0.5716, 1.0, 0.5403, 1.0, 0.5403, 0.5, 0.6117, 0.5, 0.6118, 1.0, 0.6025, 1.0, 0.6025, 0.5, 0.1192, 0.4457, 0.1097, 0.4394, 0.1017, 0.06599, 0.1192, 0.05428, 0.8586, 0.5, 0.8586, 1.0, 0.8459, 1.0, 0.8459, 0.5, 0.3927, 0.4278, 0.3878, 0.432, 0.3864, 0.06678, 0.3968, 0.07577, 0.3226, 0.4614, 0.2517, 0.4682, 0.2312, 0.02982, 0.3042, 0.03137, 0.09375, 0.5, 0.09375, 1.0, 0.08404, 1.0, 0.08404, 0.5, 0.125, 0.5, 0.125, 0.9593, 0.1014, 1.0, 0.09375, 1.0, 0.09375, 0.5, 0.2049, 0.47, 0.1836, 0.4708, 0.1781, 0.02869, 0.1947, 0.02904, 0.4632, 0.5, 0.4632, 1.0, 0.4515, 1.0, 0.4515, 0.5, 0.1313, 0.4538, 0.1192, 0.4457, 0.1192, 0.05428, 0.1367, 0.0426, 0.6541, 0.5, 0.6541, 1.0, 0.6415, 1.0, 0.6414, 0.5, 0.2517, 0.4682, 0.2049, 0.47, 0.1947, 0.02904, 0.2312, 0.02982, 0.4889, 0.5, 0.4889, 1.0, 0.4632, 1.0, 0.4632, 0.5, 0.4203, 1.0, 0.4203, 0.5, 0.4375, 0.5086, 0.4375, 0.9932, 0.4375, 0.9932, 0.4375, 0.5086, 0.4515, 0.5, 0.4515, 1.0, 0.04506, 0.9988, 0.04507, 0.5012, 0.0625, 0.5025, 0.0625, 0.9997, 0.0625, 0.9997, 0.0625, 0.5025, 0.08404, 0.5, 0.08404, 1.0, 0.1313, 0.4538, 0.1367, 0.0426, 0.1582, 0.02827, 0.1582, 0.4675, 0.1582, 0.4675, 0.1582, 0.02827, 0.1781, 0.02869, 0.1836, 0.4708, 0.7049, 0.47, 0.6947, 0.02904, 0.6781, 0.02869, 0.6574, 0.02255, 0.6367, 0.04259, 0.6192, 0.05428, 0.6192, 0.4457, 0.6313, 0.4538, 0.6579, 0.4661, 0.6836, 0.4708, 0.1324, 0.9411, 0.125, 0.9877, 0.125, 1.0, 0.125, 0.9593, 0.1302, 0.9587, 0.3539, 1.0, 0.3536, 0.5, 0.375, 0.5123, 0.375, 0.9911, 0.375, 0.9911, 0.375, 0.5123, 0.3922, 0.5, 0.3922, 1.0, 0.06171, 0.3476, 0.06272, 0.1066, 0.08029, 0.08029, 0.08029, 0.3966, 0.08029, 0.3966, 0.08029, 0.08029, 0.1017, 0.06599, 0.1097, 0.4394, 0.6192, 0.4457, 0.6192, 0.05428, 0.6017, 0.06597, 0.5814, 0.06582, 0.5625, 0.107, 0.5283, 0.1582, 0.51, 0.25, 0.5283, 0.3418, 0.5803, 0.4197, 0.6118, 1.0, 0.6117, 0.5, 0.6254, 0.5061, 0.6254, 0.9939, 0.6254, 0.9939, 0.6254, 0.5061, 0.6414, 0.5, 0.6415, 1.0, 0.8586, 1.0, 0.8586, 0.5, 0.8746, 0.5, 0.8746, 1.0, 0.8746, 1.0, 0.8746, 0.5, 0.8919, 0.5, 0.8919, 1.0, 0.4298, 0.1044, 0.4298, 0.3957, 0.4119, 0.4111, 0.4119, 0.09352, 0.4119, 0.09352, 0.4119, 0.4111, 0.3927, 0.4278, 0.3968, 0.07577, 0.946, 0.5, 0.946, 1.0, 0.923, 1.0, 0.923, 0.5, 0.8963, 1.0, 0.8963, 0.5, 0.923, 0.5, 0.923, 1.0, 0.5716, 1.0, 0.5713, 0.5, 0.6025, 0.5, 0.6025, 1.0, 0.3535, 0.4492, 0.3463, 0.04793, 0.3864, 0.06678, 0.3878, 0.432, 0.8226, 0.4614, 0.8535, 0.4492, 0.8877, 0.432, 0.8927, 0.4277, 0.9113, 0.4117, 0.9298, 0.3957, 0.9439, 0.3835, 0.9717, 0.3418, 0.99, 0.25, 0.9717, 0.1582, 0.9439, 0.1165, 0.9298, 0.1043, 0.9127, 0.09099, 0.8967, 0.07567, 0.8864, 0.06682, 0.8459, 0.04776, 0.8042, 0.03137, 0.7312, 0.02982, 0.6947, 0.02904, 0.7049, 0.47, 0.7517, 0.4682, 0.25, 0.7724, 0.3125, 0.8258, 0.3133, 0.9331, 0.2466, 0.802, 0.2466, 0.802, 0.3133, 0.9331, 0.3125, 1.0, 0.25, 0.8289, 0.01892, 0.1815, 0.02827, 0.1582, 0.04644, 0.131, 0.03488, 0.2434, 0.3125, 0.5, 0.3125, 0.8258, 0.25, 0.7724, 0.25, 0.5])
me_cylinder_004.update()

# ---- objects
ob_cube = bpy.data.objects.new('Cube', me_cube)
ob_cylinder = bpy.data.objects.new('Cylinder', me_cylinder)
ob_cylinder_001 = bpy.data.objects.new('Cylinder.001', me_cylinder_001)
ob_cylinder_002 = bpy.data.objects.new('Cylinder.002', me_cylinder_003)
ob_cylinder_003 = bpy.data.objects.new('Cylinder.003', me_cylinder_004)

# ---- transforms, parenting, visibility, modifiers, constraints
ob_cube.location = (2.239e-17, 0.0005912, -0.003257)
ob_cube.scale = (0.6338, 0.6338, 0.6338)
_m = ob_cube.modifiers.new('Mirror', 'MIRROR')
_m.use_bisect_axis = (True, False, False)
_m = ob_cube.modifiers.new('Auto Smooth', 'NODES')
_m.node_group = ng_auto_smooth
_gi = [s.identifier for s in ng_auto_smooth.interface.items_tree if s.item_type == 'SOCKET' and s.in_out == 'INPUT']
_m[_gi[1]] = 0.5236  # Angle
ob_cylinder.location = (2.229e-17, -0.0451, 0.02668)
ob_cylinder.rotation_euler = (-0.09858, -2.185e-17, 1.078e-18)
ob_cylinder.scale = (0.6338, 0.6338, 0.6338)
_m = ob_cylinder.modifiers.new('Auto Smooth', 'NODES')
_m.node_group = ng_auto_smooth
_gi = [s.identifier for s in ng_auto_smooth.interface.items_tree if s.item_type == 'SOCKET' and s.in_out == 'INPUT']
_m[_gi[1]] = 0.5236  # Angle
ob_cylinder_001.location = (3.584e-17, -0.1259, 0.04922)
ob_cylinder_001.rotation_euler = (0.7674, 1.542e-16, 6.224e-17)
ob_cylinder_001.scale = (0.6338, 0.6338, 0.6338)
_m = ob_cylinder_001.modifiers.new('Auto Smooth', 'NODES')
_m.node_group = ng_auto_smooth
_gi = [s.identifier for s in ng_auto_smooth.interface.items_tree if s.item_type == 'SOCKET' and s.in_out == 'INPUT']
_m[_gi[1]] = 0.9495  # Angle
ob_cylinder_002.location = (2.632e-17, -0.1086, 0.01448)
ob_cylinder_002.rotation_euler = (-1.571, -2.22e-16, 4.712)
ob_cylinder_002.scale = (0.6338, 0.6338, 0.6338)
_m = ob_cylinder_002.modifiers.new('Auto Smooth', 'NODES')
_m.node_group = ng_auto_smooth
_gi = [s.identifier for s in ng_auto_smooth.interface.items_tree if s.item_type == 'SOCKET' and s.in_out == 'INPUT']
_m[_gi[1]] = 0.5236  # Angle
ob_cylinder_003.location = (2.632e-17, -0.09307, 0.01576)
ob_cylinder_003.rotation_euler = (-1.571, -0.03544, 4.712)
ob_cylinder_003.scale = (0.6338, 0.6338, 0.6338)
_m = ob_cylinder_003.modifiers.new('Mirror', 'MIRROR')
_m.use_axis = (False, False, True)
_m.use_bisect_axis = (False, False, True)
_m = ob_cylinder_003.modifiers.new('Auto Smooth', 'NODES')
_m.node_group = ng_auto_smooth
_gi = [s.identifier for s in ng_auto_smooth.interface.items_tree if s.item_type == 'SOCKET' and s.in_out == 'INPUT']
_m[_gi[1]] = 0.5236  # Angle

# ---- collection membership
scene.collection.objects.link(ob_cube)
scene.collection.objects.link(ob_cylinder)
scene.collection.objects.link(ob_cylinder_001)
scene.collection.objects.link(ob_cylinder_002)
scene.collection.objects.link(ob_cylinder_003)

# ---- scene / render settings (as saved in the file)
scene.frame_start = 1; scene.frame_end = 250; scene.frame_set(1)
scene.render.engine = 'BLENDER_EEVEE_NEXT'
scene.render.image_settings.file_format = 'FFMPEG'
scene.render.image_settings.color_mode = 'RGB'
scene.cycles.use_denoising = False
scene.cycles.sampling_pattern = 'TABULATED_SOBOL'
scene.view_settings.view_transform = 'Filmic'
bpy.context.view_layer.update()

# ---- added for rendering (the .blend has no active camera and no usable light): camera, sun
cam_auto = bpy.data.cameras.new('AutoCamera')
cam_auto.lens = 50.0
cam_auto.sensor_width = 36.0
cam_auto.clip_end = 1000.0
ob_auto_camera = bpy.data.objects.new('AutoCamera', cam_auto)
scene.collection.objects.link(ob_auto_camera)
ob_auto_camera.location = (0.505192, -0.722696, 0.511679)
ob_auto_camera.rotation_euler = (1.09748, -7.21219e-08, 0.694738)
scene.camera = ob_auto_camera
light_auto_sun = bpy.data.lights.new('AutoSun', 'SUN')
light_auto_sun.energy = 3.0
light_auto_sun.angle = 0.0523599
ob_auto_sun = bpy.data.objects.new('AutoSun', light_auto_sun)
scene.collection.objects.link(ob_auto_sun)
ob_auto_sun.rotation_euler = (0.872665, 0.174533, 0.523599)
bpy.context.view_layer.update()
